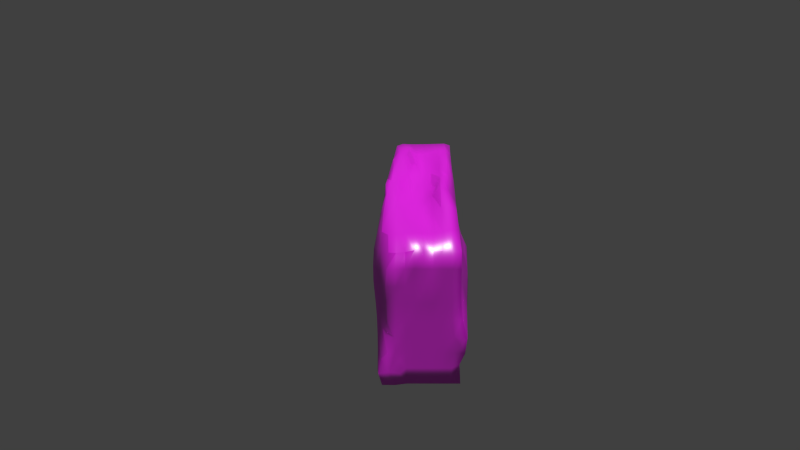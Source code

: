 # Source: muro_piedra_mitad.blend  (saved by Blender 2.76.0; exported with 4.5.12 LTS)
import bpy
from mathutils import Matrix  # noqa: F401  (used for matrix-valued properties, if any)

bpy.ops.wm.read_factory_settings(use_empty=True)
scene = bpy.context.scene
scene.name = 'Scene'

# ---- collections
col_collection_1 = bpy.data.collections.new('Collection 1'); scene.collection.children.link(col_collection_1)

# ---- images (referenced by path relative to the original .blend; pixels are not part of the script)
import os
ASSET_DIR = os.environ.get("B2B_ASSET_DIR", "")  # directory of the original .blend (textures are referenced by path, not embedded)
HERE = os.path.dirname(os.path.abspath(__file__))  # packed textures are extracted next to this script under _unpacked/

def load_image(name, relpath, width, height, colorspace="sRGB"):
    """Load a texture the original file referenced (path relative to the .blend, or extracted next to this script)."""
    p = next((c for c in (os.path.join(HERE, relpath), os.path.join(ASSET_DIR, relpath)) if relpath and os.path.exists(c)), "")
    if p:
        img = bpy.data.images.load(p, check_existing=True)
        img.name = name
    else:  # same state as the original file: an image datablock whose file is absent (Cycles renders it pink)
        img = bpy.data.images.new(name, width, height)
        img.source = "FILE"
        img.filepath = "//" + (relpath or name)
    img.colorspace_settings.name = colorspace
    return img
img_tiled_rocksharp0015_1_s_jpg = load_image('TILED_RockSharp0015_1_S.jpg', 'TILED_RockSharp0015_1_S.jpg', 1024, 1024, 'sRGB')

# ---- materials (node trees are filled in below, after node groups)
mat_material = bpy.data.materials.new('Material')
mat_material.alpha_threshold = 0.0
mat_material.roughness = 0.5

# ---- node groups
ng_g_material = bpy.data.node_groups.new('G_Material', 'ShaderNodeTree')
_s = ng_g_material.interface.new_socket(name='Shader', in_out='OUTPUT', socket_type='NodeSocketShader')
_s = ng_g_material.interface.new_socket(name='Math', in_out='OUTPUT', socket_type='NodeSocketFloat')
_s.min_value = 0.0
_s.max_value = 0.0
_s = ng_g_material.interface.new_socket(name='Image', in_out='INPUT', socket_type='NodeSocketColor')
_s.default_value = (0.5, 0.5, 1.0, 1.0)
_s = ng_g_material.interface.new_socket(name='NormalStr', in_out='INPUT', socket_type='NodeSocketFloat')
_s.default_value = 0.1
_s.min_value = 0.0
_s.max_value = 10.0
_s = ng_g_material.interface.new_socket(name='Displacement', in_out='INPUT', socket_type='NodeSocketFloat')
_s.default_value = 0.05
_s = ng_g_material.interface.new_socket(name='Roughness', in_out='INPUT', socket_type='NodeSocketFloat')
_s.subtype = 'FACTOR'
_s.default_value = 0.15
_s.min_value = 0.0
_s.max_value = 1.0
_N = ng_g_material.nodes; _L = ng_g_material.links
n0 = _N.new('ShaderNodeValToRGB'); n0.name = 'ColorRamp'; n0.location = (-339, 641)
while len(n0.color_ramp.elements) > 1: n0.color_ramp.elements.remove(n0.color_ramp.elements[-1])
n0.color_ramp.elements[0].position = 0.0; n0.color_ramp.elements[0].color = (0.0, 0.0, 0.0, 1.0)
_e = n0.color_ramp.elements.new(0.9636); _e.color = (0.738, 0.738, 0.738, 1.0)
n1 = _N.new('ShaderNodeBsdfAnisotropic'); n1.name = 'Glossy BSDF'; n1.location = (-341, 241)
n1.distribution = 'GGX'
n2 = _N.new('ShaderNodeMixShader'); n2.name = 'Mix Shader'; n2.location = (65, 436)
n3 = _N.new('NodeGroupOutput'); n3.name = 'G_Material'; n3.location = (587, 444)
n3.label = 'G_Material'
n4 = _N.new('ShaderNodeMath'); n4.name = 'Math'; n4.location = (-639, -110)
n4.operation = 'MULTIPLY'
n5 = _N.new('ShaderNodeBsdfDiffuse'); n5.name = 'Diffuse BSDF'; n5.location = (-341, 389)
n6 = _N.new('ShaderNodeNormalMap'); n6.name = 'Normal Map'; n6.location = (-637, 74)
n6.uv_map = 'UVMap'
n7 = _N.new('NodeGroupInput'); n7.name = 'Group Input'; n7.location = (-952, 272)
n8 = _N.new('ShaderNodeMath'); n8.name = 'Math.001'; n8.location = (0, 0)
n8.operation = 'POWER'
_L.new(n1.outputs[0], n2.inputs[2])
_L.new(n0.outputs[0], n2.inputs[0])
_L.new(n6.outputs[0], n1.inputs[4])
_L.new(n5.outputs[0], n2.inputs[1])
_L.new(n6.outputs[0], n5.inputs[2])
_L.new(n2.outputs[0], n3.inputs[0])
_L.new(n4.outputs[0], n3.inputs[1])
_L.new(n7.outputs[1], n6.inputs[0])
_L.new(n7.outputs[2], n4.inputs[0])
_L.new(n7.outputs[0], n0.inputs[0])
_L.new(n7.outputs[0], n6.inputs[1])
_L.new(n7.outputs[0], n4.inputs[1])
_L.new(n7.outputs[0], n5.inputs[0])
_L.new(n7.outputs[3], n8.inputs[0])
_L.new(n8.outputs[0], n1.inputs[1])
n3.is_active_output = True

# ---- material node trees
mat_material.use_nodes = True; mat_material.node_tree.nodes.clear()
_N = mat_material.node_tree.nodes; _L = mat_material.node_tree.links
n0 = _N.new('ShaderNodeOutputMaterial'); n0.name = 'Material Output'; n0.location = (300, 300)
n1 = _N.new('ShaderNodeTexImage'); n1.name = 'Image Texture'; n1.location = (-190, 328)
n1.width = 140
n1.image = img_tiled_rocksharp0015_1_s_jpg
n2 = _N.new('ShaderNodeMapping'); n2.name = 'Mapping'; n2.location = (-490, 380)
n3 = _N.new('ShaderNodeTexCoord'); n3.name = 'Texture Coordinate'; n3.location = (-690, 340)
n4 = _N.new('ShaderNodeGroup'); n4.name = 'Group'; n4.location = (26, 340)
n4.node_tree = ng_g_material
n4.inputs[1].default_value = 0.1
n4.inputs[2].default_value = 0.05
n4.inputs[3].default_value = 0.15
n5 = _N.new('ShaderNodeDisplacement'); n5.name = 'Displacement'; n5.location = (0, 0)
n5.inputs[1].default_value = 0.0
n5.inputs[2].default_value = 0.1
_L.new(n2.outputs[0], n1.inputs[0])
_L.new(n3.outputs[2], n2.inputs[0])
_L.new(n1.outputs[0], n4.inputs[0])
_L.new(n4.outputs[0], n0.inputs[0])
_L.new(n4.outputs[1], n5.inputs[0])
_L.new(n5.outputs[0], n0.inputs[2])
n0.is_active_output = True

# ---- world
world_world = bpy.data.worlds.new('World'); scene.world = world_world
world_world.color = (0.05088, 0.05088, 0.05088)
world_world.use_sun_shadow = False
world_world.sun_shadow_jitter_overblur = 0.0
world_world.cycles.sampling_method = 'MANUAL'
world_world.cycles.sample_map_resolution = 256

# ---- cameras
cam_camera_001 = bpy.data.cameras.new('Camera.001')
cam_camera_001.clip_end = 100.0
cam_camera_001.lens = 35.0
cam_camera_001.sensor_width = 32.0
cam_camera_001.sensor_height = 18.0
cam_camera_001.display_size = 2.0
cam_camera_001.dof.focus_distance = 0.0

# ---- lights
light_sun = bpy.data.lights.new('Sun', 'SUN')
light_sun.transmission_factor = 0.0
light_sun.angle = 0.1993
light_sun.energy = 2.5
light_sun.shadow_buffer_clip_start = 0.5
light_sun.shadow_soft_size = 0.1
light_sun.shadow_cascade_max_distance = 1000.0
light_sun.cycles.use_multiple_importance_sampling = False

# ---- meshes
me_cube = bpy.data.meshes.new('Cube')
me_cube.from_pydata([(-0.6201, 0.9248, -0.1522), (-0.3438, -2.525, -0.8187), (-0.3309, 2.506, -0.3751), (-0.3293, -2.201, -1.003), (-0.4716, -1.746, -1.024), (-0.5078, -2.572, -0.4787), (-0.6534, -2.211, -0.6454), (-0.6917, 0.2947, -0.1493), (-0.6626, -2.272, -0.9062), (-0.6806, -1.615, -0.6456), (-0.3526, -1.736, -1.008), (-0.3339, -2.518, -0.6292), (-0.4645, -0.3843, -1.011), (-0.4142, -1.261, -1.016), (-0.67, -1.57, -0.8987), (-0.3711, -0.7783, -1.006), (-0.6447, -0.936, -0.6459), (-0.4549, 0.2403, -1.004), (-0.7256, -1.575, 0.3983), (-0.6907, -1.648, -0.3953), (-0.7246, -0.9362, -0.4051), (-0.7636, -0.9274, 0.1268), (-0.7589, -0.4623, -0.03813), (-0.7278, -0.475, 0.2243), (-0.5727, 1.576, 0.1264), (-0.5949, -1.561, 0.9074), (-0.604, -2.17, 0.5808), (-0.6896, -1.574, 0.6643), (-0.5305, -1.335, -1.024), (0.1886, -0.3125, 1.14), (0.314, -0.9386, 1.235), (0.4373, -0.3107, 1.113), (0.4971, -0.2369, 0.9073), (-0.2005, 0.9399, 1.088), (-0.5418, 2.522, -0.06292), (-0.7072, -1.623, -0.1402), (0.5084, -1.609, 0.6639), (-0.3883, 1.112, 1.175), (0.4919, -2.535, -0.375), (-0.3486, 0.02344, 1.065), (-0.4409, 0.3921, 1.157), (-0.5831, 0.8358, 0.6934), (-0.6232, 0.2155, 0.7259), (-0.5992, -1.037, 0.9565), (-0.6532, -0.2842, 0.7335), (-0.6867, -0.261, 0.4069), (-0.5759, -2.241, 0.1277), (-0.7433, -0.9539, 0.3893), (-0.7203, -1.613, 0.1986), (0.3308, 2.506, -0.125), (0.5642, 0.9336, -0.6286), (0.498, 2.519, -0.1245), (0.5692, 0.3126, -0.3778), (0.5978, -0.2979, -0.1276), (0.5885, 0.3227, 0.1218), (0.5972, 1.57, -0.1303), (0.6095, -1.248, 0.3815), (0.6147, -0.7806, 0.3742), (0.5801, -0.3153, 0.3736), (-0.4974, 1.871, -0.748), (0.375, 2.5, -0.75), (0.5001, -1.936, -0.7502), (-0.4781, -2.581, -0.77), (0.3753, 1.875, -1.0), (-0.4119, 1.901, 1.065), (-0.403, -0.6287, 1.036), (0.1256, -0.6248, 1.115), (0.1252, 1.875, 1.032), (0.3754, -0.6252, -1.0), (-0.125, -0.625, -1.0), (-0.125, 1.875, -1.0), (0.125, -2.5, -0.75), (0.125, -2.5, 0.25), (-0.3756, -2.516, 0.2502), (0.5061, 0.6206, -0.7534), (0.5262, 0.6382, 0.2591), (0.5428, -1.933, 0.256), (-0.125, 2.5, -0.75), (-0.125, 2.5, 0.25), (0.3801, 2.501, 0.2522), (-0.6534, -0.6131, -0.7678), (-0.5469, 1.888, 0.2511), (-0.6043, 0.752, 0.2628), (-0.5851, 0.7577, 0.9147), (-0.5105, 1.9, 0.7589), (-0.6108, -2.087, 0.2666), (-0.6062, -1.886, 0.788), (-0.6545, -0.6249, 0.8385), (-0.6731, -1.938, -0.7808), (-0.6453, -2.084, -0.3074), (-0.7501, -0.6815, -0.2176), (0.125, 2.5, 0.25), (0.1245, 2.502, 0.7588), (0.3912, 2.511, 0.7691), (-0.3854, 2.507, 0.2527), (-0.3853, 2.52, 0.7588), (-0.1253, 2.503, 0.7593), (0.5959, 0.9322, -0.3799), (-0.4159, 2.515, -0.2507), (-0.125, 2.5, -0.25), (0.667, -0.4682, 0.214), (0.512, -0.6351, 0.7743), (0.491, -1.985, 0.8158), (0.5375, 1.884, 0.2487), (0.4913, 1.911, 0.7946), (0.4914, 0.6193, 0.8417), (0.5192, 1.873, -0.7521), (0.6249, 1.898, -0.252), (0.5938, 0.6167, -0.2545), (-0.125, -2.501, 0.25), (-0.125, -2.5, 0.7571), (-0.3765, -2.522, 0.7603), (0.375, -2.5, 0.25), (0.375, -2.498, 0.7507), (0.125, -2.483, 0.7469), (0.375, -2.501, -0.75), (0.4093, -2.521, -0.25), (0.125, -2.5, -0.25), (-0.125, 0.625, -1.0), (-0.3776, 0.6285, -1.002), (-0.3996, 1.888, -1.011), (-0.125, -1.875, -1.0), (-0.5595, -1.994, -1.036), (-0.5653, -0.6145, -1.02), (0.375, -1.876, -1.0), (0.125, -1.876, -1.0), (0.125, -0.625, -1.0), (0.121, 0.6303, 1.045), (0.3832, 0.6213, 1.24), (0.3834, 1.898, 1.065), (0.125, -1.884, 1.009), (0.375, -1.9, 1.075), (0.3784, -0.6265, 1.189), (-0.3763, -1.886, 1.004), (-0.1248, -1.899, 1.034), (-0.1252, -0.6257, 1.009), (-0.4925, 0.7493, 1.145), (-0.1249, 0.6239, 1.009), (-0.125, 1.875, 1.009), (0.39, 0.6155, -1.009), (0.125, 0.625, -1.0), (0.125, 1.875, -1.0), (-0.125, -2.5, -0.75), (-0.125, -2.5, -0.25), (-0.4106, -2.535, -0.2494), (0.492, -0.6224, -0.7456), (0.5686, -0.6154, -0.2679), (0.6083, -1.914, -0.2404), (0.125, 2.5, -0.75), (0.125, 2.5, -0.25), (0.4115, 2.512, -0.25), (-0.5255, 0.6597, -0.7642), (-0.6313, 0.6783, -0.3032), (-0.5788, 1.864, -0.2553), (-0.5217, 1.886, -0.5058), (-0.5798, 0.7009, -0.5363), (-0.5942, 1.237, -0.2788), (-0.5054, 1.255, -0.7524), (0.3788, 2.501, -0.5), (0.125, 2.5, -0.5), (0.25, 2.5, -0.25), (0.25, 2.5, -0.75), (0.5509, -1.916, -0.4951), (0.5149, -0.6266, -0.5086), (0.5845, -1.288, -0.2524), (0.4971, -1.25, -0.7483), (-0.4048, -2.522, -0.502), (-0.125, -2.5, -0.5), (-0.25, -2.501, -0.25), (-0.25, -2.501, -0.75), (0.25, 1.875, -1.0), (0.25, 0.625, -1.0), (0.125, 1.25, -1.0), (0.3858, 1.246, -1.007), (-0.2546, 1.877, 1.09), (-0.2587, 0.6269, 1.045), (-0.1252, 1.25, 1.025), (-0.3548, 2.508, -0.7082), (-0.25, -0.6266, 1.008), (-0.2507, -1.896, 1.016), (-0.125, -1.258, 1.012), (-0.3817, -1.286, 1.028), (0.2515, -0.6258, 1.254), (0.25, -1.907, 1.052), (0.3749, -1.253, 1.186), (0.125, -1.25, 1.034), (0.2501, 1.878, 1.058), (0.2485, 0.6314, 1.128), (0.3874, 1.248, 1.184), (0.1251, 1.254, 1.063), (0.25, -0.625, -1.0), (-0.6559, 0.3116, -0.3764), (0.25, -1.875, -1.0), (0.125, -1.25, -1.0), (0.375, -1.25, -1.0), (-0.25, -0.625, -1.0), (-0.25, -1.875, -1.0), (-0.628, -1.257, -1.026), (-0.125, -1.25, -1.0), (-0.25, 1.875, -1.0), (-0.25, 0.625, -1.0), (-0.391, 1.264, -1.008), (-0.125, 1.25, -1.0), (0.125, -2.5, -0.5), (0.3935, -2.513, -0.5), (0.25, -2.5, -0.25), (0.25, -2.5, -0.75), (0.125, -2.522, 0.5041), (0.3751, -2.504, 0.5003), (0.25, -2.496, 0.7522), (0.25, -2.5, 0.25), (-0.376, -2.51, 0.5008), (-0.125, -2.503, 0.5002), (-0.2506, -2.505, 0.7568), (-0.25, -2.501, 0.2501), (0.5447, 0.6223, -0.5032), (0.6149, 1.87, -0.5043), (0.6242, 1.241, -0.2597), (0.5258, 1.247, -0.7525), (0.515, 0.6332, 0.5081), (0.505, 1.876, 0.5033), (0.5288, 1.258, 0.2593), (0.4914, 1.252, 0.7793), (0.5017, -1.938, 0.5029), (0.5386, -0.6181, 0.5173), (0.5025, -1.258, 0.8105), (0.6343, -1.38, 0.2165), (-0.125, 2.5, -0.5), (-0.4564, 2.521, -0.57), (-0.25, 2.5, -0.25), (-0.25, 2.5, -0.75), (-0.125, 2.5, 0.5), (-0.392, 2.518, 0.5056), (-0.25, 2.5, 0.7501), (-0.25, 2.5, 0.25), (0.4092, 2.505, 0.5185), (0.125, 2.5, 0.5), (0.2496, 2.504, 0.7582), (0.25, 2.5, 0.25), (-0.6782, -0.6006, -0.5311), (-0.6694, -1.948, -0.5163), (-0.7292, -1.272, -0.2734), (-0.6552, -1.255, -0.7704), (-0.7133, -0.6577, 0.5402), (-0.6829, -1.867, 0.5279), (-0.6664, -1.269, 0.8076), (-0.7522, -1.234, 0.258), (-0.5178, 1.898, 0.5042), (-0.577, 0.7446, 0.5022), (-0.5538, 1.313, 0.7947), (-0.565, 1.299, 0.2555), (-0.5738, 1.855, -0.0006804), (-0.6198, -0.01293, 0.8812), (-0.7237, -0.1787, -0.3097), (0.3959, 2.506, 5.619e-05), (-0.125, 2.5, 0.0), (-0.0002294, 2.502, 0.7568), (0.0, 2.5, -0.25), (0.6059, -1.894, -0.000802), (0.5926, 0.6247, -0.00697), (0.502, 0.154, 0.717), (0.5822, 0.00729, -0.2498), (-0.3777, -2.514, 0.0003639), (0.125, -2.5, 5.242e-10), (6.787e-06, -2.492, 0.749), (-3.071e-07, -2.5, -0.25), (0.0, 1.875, -1.0), (0.0, -0.625, -1.0), (-0.3674, -0.1549, -1.002), (0.125, 0.0, -1.0), (-7.514e-05, 1.876, 1.003), (-0.000944, -0.6256, 1.02), (0.3809, 0.0006525, 1.223), (-0.125, -0.0007661, 1.007), (-0.4087, -2.528, -1.007), (0.375, -2.506, 1.009), (0.5, -1.886, -1.0), (0.4984, -2.488, 0.7482), (0.4742, 1.882, 0.9969), (0.375, 2.5, -1.0), (0.4898, 2.508, 0.7537), (-0.3782, 2.507, 1.005), (-0.4812, 1.862, -0.9903), (-0.4933, 2.489, 0.7457), (-0.4955, -1.809, 0.9636), (-0.6368, -2.596, -0.7766), (0.125, -2.5, -1.0), (-0.1249, -2.519, 1.035), (0.4906, 0.6314, -0.9943), (0.589, -2.556, -0.2494), (0.4771, -0.6165, 1.009), (-0.125, 2.5, -1.0), (0.5975, 2.532, -0.25), (0.125, 2.5, 1.001), (-0.6527, -0.6153, -1.012), (-0.5822, 2.522, -0.2495), (-0.5868, 0.4283, 1.03), (-0.5075, -2.469, 0.2504), (-0.6404, 0.6518, -0.01397), (-0.649, -1.966, 0.003427), (-0.6676, 0.1235, 0.2606), (-0.5898, 0.004106, -0.7585), (0.125, 2.5, 0.0), (-0.3979, 2.508, 0.000535), (0.0, 2.5, 0.25), (0.0, 2.5, -0.75), (0.6498, -0.7056, -0.05525), (0.589, 1.899, -0.006204), (0.5825, 0.002693, 0.2484), (0.4978, 0.0009915, -0.7487), (-0.125, -2.5, 6.13e-09), (0.3767, -2.501, 2.482e-07), (-1.681e-07, -2.5, 0.25), (4.961e-08, -2.5, -0.75), (0.0, 0.625, -1.0), (0.0, -1.875, -1.0), (-0.125, 0.0, -1.0), (0.3799, -0.003817, -1.003), (-0.001283, 0.6244, 1.023), (5.74e-05, -1.886, 1.017), (0.1228, 0.001355, 1.062), (-0.5087, 0.02821, 1.134), (-0.125, -2.5, -1.0), (0.1251, -2.461, 0.993), (0.4966, -0.623, -0.9983), (0.499, -2.499, 0.2494), (0.4615, 0.6152, 1.139), (0.125, 2.5, -1.0), (0.5046, 2.509, 0.1925), (-0.1249, 2.499, 0.9978), (-0.4982, 0.6223, -0.9987), (-0.5176, 2.508, 0.252), (-0.5656, -0.4466, 1.088), (-0.5769, -2.345, -0.2032), (0.375, -2.5, -1.0), (-0.3691, -2.385, 0.9384), (0.4999, 1.875, -0.9999), (0.4849, -2.512, -0.6875), (0.4914, -1.717, 1.01), (-0.3685, 2.503, -0.9419), (0.5, 2.5, -0.75), (0.3776, 2.503, 1.006), (-0.6279, -1.768, -1.03), (-0.4649, 2.509, -0.7635), (-0.5288, 1.711, 0.9648), (-0.4995, -2.44, 0.7358), (-0.5446, 1.279, -0.5117), (0.25, 2.5, -0.5), (0.516, -1.264, -0.5093), (-0.25, -2.502, -0.5), (0.25, 1.25, -1.0), (-0.276, 1.254, 1.176), (-0.2504, -1.27, 1.024), (0.25, -1.256, 1.156), (0.2524, 1.243, 1.131), (0.25, -1.25, -1.0), (-0.25, -1.25, -1.0), (-0.25, 1.25, -1.0), (0.25, -2.501, -0.5), (0.25, -2.504, 0.5007), (-0.25, -2.508, 0.5013), (0.637, 1.243, -0.5057), (0.5046, 1.251, 0.5028), (0.5474, -1.286, 0.5198), (-0.25, 2.5, -0.5), (-0.25, 2.5, 0.5), (0.25, 2.5, 0.5), (-0.6934, -1.295, -0.5315), (-0.7333, -1.244, 0.5158), (-0.5414, 1.296, 0.5053), (-0.5938, 1.271, 0.0003362), (-0.7542, -1.233, -0.01236), (-0.6346, 0.1726, 0.5304), (-0.6238, 0.07724, -0.5394), (0.25, 2.5, 0.0), (-0.25, 2.5, 0.0), (0.0, 2.5, 0.5), (0.0, 2.5, -0.5), (0.6518, -1.255, 0.002175), (0.5773, 1.258, 0.002644), (0.5279, 0.01671, 0.5153), (0.5174, -0.001778, -0.5074), (-0.25, -2.5, 4.137e-07), (0.25, -2.5, 5.568e-10), (-7.492e-07, -2.504, 0.5007), (-1.093e-07, -2.5, -0.5), (0.0, 1.25, -1.0), (0.0, -1.25, -1.0), (-0.25, 0.0, -1.0), (0.25, 0.0, -1.0), (-0.0003969, 1.251, 1.011), (-0.0002652, -1.251, 1.008), (0.2588, -0.002657, 1.199), (-0.2498, -0.001208, 1.009), (-0.25, -2.5, -1.0), (0.25, -2.507, 1.021), (0.5, -1.25, -1.0), (0.4963, -2.494, 0.4976), (0.4686, 1.238, 1.071), (0.25, 2.5, -1.0), (0.5051, 2.501, 0.5034), (-0.25, 2.5, 0.9999), (-0.4884, 1.237, -0.9929), (-0.5028, 2.503, 0.5013), (-0.5003, -1.109, 1.038), (-0.5937, -2.532, -0.5796), (0.25, -2.5, -1.0), (-0.2479, -2.416, 0.9655), (0.4971, 1.251, -0.9982), (0.5598, -2.54, -0.4999), (0.4754, -1.242, 1.108), (-0.25, 2.5, -1.0), (0.527, 2.508, -0.5003), (0.2498, 2.501, 1.004), (-0.5168, 2.518, -0.4405), (-0.5183, 1.237, 1.105), (-0.5184, -2.501, 0.5014), (-0.7235, -0.02966, -0.003981), (0.0, 2.5, 0.0), (0.6065, 0.001047, 0.000957), (-6.199e-08, -2.5, -2.223e-08), (0.0, 0.0, -1.0), (-0.001551, -0.0002179, 1.025), (1.202e-10, -2.5, -1.0), (3.381e-05, -2.5, 1.006), (0.4884, 0.008947, -0.9936), (0.5212, -2.51, -5.535e-05), (0.4797, 0.1547, 1.056), (0.0, 2.5, -1.0), (0.5821, 2.524, -0.0004347), (2.915e-05, 2.5, 0.9995), (-0.5621, -0.1504, -1.007), (-0.5984, 0.000688, 1.084), (-0.5, -2.48, -0.06246), (0.481, 2.486, 0.9782), (0.5, 2.5, -1.0), (0.5, -2.499, 1.0), (0.5, -2.5, -1.0), (-0.4845, 2.467, 0.9817), (-0.482, 2.494, -0.9913), (-0.4747, -2.291, 0.9044), (-0.5877, -2.596, -0.9613)], [], [(22, 21, 23), (21, 246, 23), (81, 331, 34), (1, 169, 11), (89, 333, 299), (0, 298, 370), (0, 156, 152), (5, 405, 62), (1, 274, 394), (2, 364, 228), (13, 4, 28), (3, 196, 394), (3, 274, 10), (166, 5, 62), (4, 10, 274), (5, 144, 333), (47, 23, 246), (6, 405, 240), (6, 88, 285), (62, 1, 11), (10, 4, 13), (8, 285, 88), (36, 225, 102), (8, 342, 441), (251, 34, 295), (9, 240, 367), (9, 242, 88), (169, 1, 394), (356, 10, 13), (197, 28, 342), (274, 3, 394), (191, 253, 7), (7, 417, 298), (24, 250, 81), (102, 338, 436), (136, 40, 37), (34, 331, 303), (228, 414, 98), (411, 339, 230), (298, 0, 152), (39, 393, 175), (415, 37, 64), (249, 83, 415), (38, 289, 116), (100, 306, 419), (308, 100, 419), (76, 226, 363), (53, 419, 306), (90, 371, 22), (62, 11, 166), (274, 1, 62), (34, 98, 295), (415, 64, 344), (40, 39, 175), (228, 177, 343), (89, 240, 405), (251, 24, 81), (38, 204, 409), (344, 84, 249), (415, 344, 249), (404, 43, 25), (242, 9, 367), (88, 6, 240), (342, 8, 88), (241, 35, 371), (251, 81, 34), (333, 89, 405), (217, 97, 361), (414, 228, 343), (98, 34, 303), (299, 35, 89), (164, 306, 378), (328, 429, 254), (100, 308, 58), (223, 36, 102), (215, 97, 108), (97, 215, 361), (415, 136, 37), (204, 38, 116), (196, 3, 10), (4, 122, 28), (90, 253, 239), (83, 296, 415), (262, 433, 144), (146, 53, 306), (122, 4, 274), (156, 0, 370), (152, 7, 298), (405, 5, 333), (441, 62, 285), (285, 8, 441), (364, 2, 229), (343, 177, 339), (240, 9, 88), (289, 38, 409), (56, 363, 226), (79, 328, 254), (417, 7, 253), (253, 373, 239), (35, 299, 371), (62, 441, 274), (405, 6, 285), (433, 333, 144), (2, 98, 229), (115, 337, 204), (277, 102, 436), (226, 76, 258), (35, 241, 89), (37, 351, 64), (243, 45, 23), (10, 356, 196), (11, 349, 166), (333, 433, 299), (43, 245, 25), (177, 230, 339), (23, 47, 243), (146, 306, 164), (230, 177, 364), (414, 295, 98), (98, 2, 228), (226, 258, 378), (225, 36, 363), (144, 5, 166), (177, 228, 364), (337, 409, 204), (405, 285, 62), (36, 223, 363), (97, 217, 108), (423, 313, 322), (172, 141, 170), (386, 266, 141), (266, 428, 327), (269, 140, 171), (421, 314, 140), (314, 386, 172), (317, 139, 288), (389, 171, 139), (171, 350, 173), (176, 138, 174), (390, 270, 138), (270, 430, 329), (273, 137, 175), (422, 318, 137), (318, 390, 176), (321, 136, 296), (175, 37, 40), (307, 55, 107), (180, 135, 178), (391, 271, 135), (271, 422, 273), (287, 134, 179), (424, 319, 134), (319, 391, 180), (335, 133, 284), (407, 179, 133), (179, 352, 181), (182, 29, 66), (410, 290, 132), (184, 30, 353), (275, 131, 183), (436, 338, 131), (338, 410, 184), (323, 130, 319), (395, 183, 130), (183, 353, 185), (188, 129, 186), (398, 278, 129), (278, 434, 341), (272, 128, 187), (427, 326, 128), (326, 398, 188), (320, 127, 318), (392, 187, 127), (187, 354, 189), (193, 126, 190), (387, 267, 126), (267, 421, 269), (286, 125, 192), (423, 315, 125), (315, 387, 193), (334, 124, 276), (406, 192, 124), (192, 355, 194), (88, 14, 342), (342, 28, 122), (17, 431, 330), (246, 21, 371), (441, 342, 122), (197, 242, 294), (322, 121, 315), (394, 196, 121), (196, 356, 198), (201, 120, 199), (402, 282, 120), (282, 439, 339), (268, 119, 200), (367, 16, 242), (330, 402, 201), (316, 118, 314), (388, 200, 118), (200, 357, 202), (205, 117, 203), (383, 263, 117), (263, 420, 265), (368, 47, 246), (426, 311, 116), (311, 383, 205), (337, 115, 334), (345, 26, 416), (204, 358, 206), (209, 114, 207), (395, 323, 114), (323, 424, 264), (277, 113, 208), (436, 275, 113), (275, 395, 209), (325, 112, 311), (397, 208, 112), (208, 359, 210), (213, 111, 211), (407, 335, 111), (335, 440, 345), (264, 110, 212), (424, 287, 110), (287, 407, 213), (312, 109, 310), (384, 212, 109), (212, 360, 214), (404, 181, 65), (379, 259, 108), (259, 419, 261), (292, 107, 216), (429, 307, 107), (340, 106, 336), (412, 216, 106), (216, 361, 218), (222, 105, 219), (398, 326, 105), (32, 427, 290), (280, 104, 220), (434, 278, 104), (278, 398, 222), (328, 103, 307), (400, 220, 103), (220, 362, 221), (15, 195, 356), (86, 27, 244), (260, 101, 224), (31, 272, 132), (290, 410, 225), (57, 100, 58), (229, 99, 227), (375, 255, 99), (255, 418, 257), (197, 14, 242), (12, 123, 431), (303, 375, 229), (12, 268, 15), (15, 28, 123), (250, 24, 370), (233, 96, 231), (401, 329, 96), (329, 430, 256), (283, 95, 232), (438, 281, 95), (281, 401, 233), (331, 94, 303), (403, 232, 94), (232, 365, 234), (237, 93, 235), (413, 341, 93), (341, 434, 280), (256, 92, 236), (430, 293, 92), (293, 413, 237), (304, 91, 302), (376, 236, 91), (236, 366, 238), (17, 119, 268), (26, 244, 85), (21, 22, 371), (14, 88, 242), (28, 15, 13), (349, 11, 169), (268, 388, 195), (195, 15, 268), (245, 87, 243), (41, 369, 248), (332, 432, 252), (284, 25, 86), (440, 284, 86), (24, 251, 370), (371, 90, 241), (16, 367, 239), (249, 84, 247), (16, 80, 242), (344, 438, 283), (332, 65, 321), (178, 39, 65), (41, 83, 249), (300, 82, 298), (372, 248, 82), (248, 369, 250), (431, 17, 268), (369, 247, 81), (247, 403, 331), (48, 85, 244), (297, 46, 433), (87, 44, 243), (242, 80, 294), (268, 12, 431), (239, 373, 301), (238, 79, 254), (366, 235, 79), (235, 400, 328), (234, 78, 255), (365, 231, 78), (231, 376, 304), (230, 77, 291), (364, 227, 77), (227, 377, 305), (300, 23, 45), (363, 223, 76), (223, 397, 325), (221, 75, 259), (362, 219, 75), (219, 380, 308), (218, 74, 288), (374, 49, 160), (215, 381, 309), (214, 73, 262), (360, 211, 73), (211, 416, 297), (210, 72, 263), (359, 207, 72), (207, 384, 312), (206, 71, 286), (358, 203, 71), (203, 385, 313), (202, 70, 266), (357, 199, 70), (199, 411, 291), (198, 69, 267), (356, 195, 69), (195, 388, 316), (194, 68, 324), (355, 190, 68), (190, 389, 317), (189, 67, 270), (354, 186, 67), (186, 413, 293), (185, 66, 271), (353, 182, 66), (361, 50, 218), (43, 404, 332), (352, 178, 65), (42, 372, 44), (85, 48, 299), (351, 174, 64), (174, 401, 281), (173, 63, 336), (350, 170, 63), (170, 399, 279), (18, 244, 368), (18, 246, 48), (19, 89, 241), (165, 61, 276), (348, 162, 61), (162, 409, 337), (161, 60, 279), (347, 158, 60), (158, 412, 340), (157, 59, 282), (346, 154, 59), (154, 414, 343), (282, 59, 439), (279, 60, 435), (276, 61, 437), (19, 367, 240), (336, 63, 435), (344, 64, 438), (40, 136, 321), (271, 66, 422), (270, 67, 430), (324, 68, 425), (267, 69, 421), (266, 70, 428), (286, 71, 423), (263, 72, 420), (262, 73, 433), (288, 74, 425), (419, 54, 308), (258, 76, 426), (291, 77, 428), (255, 78, 418), (20, 239, 367), (294, 80, 431), (417, 23, 300), (246, 18, 368), (298, 82, 370), (369, 41, 249), (247, 84, 403), (371, 48, 246), (368, 27, 245), (152, 191, 7), (20, 241, 90), (367, 19, 241), (253, 90, 22), (302, 91, 374), (236, 92, 366), (235, 93, 400), (303, 94, 375), (232, 95, 365), (231, 96, 376), (417, 22, 23), (416, 26, 85), (227, 99, 377), (306, 100, 378), (224, 101, 363), (223, 102, 397), (307, 103, 379), (220, 104, 362), (105, 260, 219), (336, 106, 408), (216, 107, 361), (381, 52, 261), (310, 109, 382), (212, 110, 360), (211, 111, 416), (311, 112, 383), (208, 113, 359), (207, 114, 384), (334, 115, 406), (204, 116, 358), (203, 117, 385), (314, 118, 386), (200, 119, 357), (199, 120, 411), (315, 121, 387), (253, 191, 373), (25, 284, 404), (276, 124, 396), (192, 125, 355), (190, 126, 389), (318, 127, 390), (187, 128, 354), (186, 129, 413), (319, 130, 391), (183, 131, 353), (182, 132, 392), (284, 133, 404), (179, 134, 352), (178, 135, 393), (296, 136, 415), (351, 33, 176), (174, 138, 401), (288, 139, 408), (171, 140, 350), (170, 141, 399), (322, 142, 394), (167, 143, 349), (25, 245, 86), (324, 145, 396), (163, 146, 348), (162, 147, 409), (327, 148, 399), (159, 149, 347), (158, 150, 412), (330, 151, 402), (155, 152, 346), (154, 153, 414), (346, 156, 154), (156, 370, 153), (153, 251, 295), (155, 191, 152), (26, 345, 86), (27, 86, 245), (431, 301, 330), (301, 373, 151), (151, 155, 157), (347, 160, 158), (150, 49, 254), (292, 51, 429), (377, 257, 159), (257, 418, 149), (149, 302, 160), (428, 305, 327), (305, 377, 148), (148, 159, 161), (348, 164, 162), (164, 378, 147), (147, 258, 289), (381, 261, 163), (108, 52, 215), (27, 368, 244), (425, 309, 324), (309, 381, 145), (145, 163, 165), (349, 168, 166), (168, 382, 144), (338, 102, 225), (385, 265, 167), (265, 420, 143), (143, 310, 168), (167, 349, 169), (313, 385, 142), (142, 167, 169), (350, 172, 170), (172, 386, 141), (141, 266, 327), (389, 269, 171), (269, 421, 140), (140, 314, 172), (425, 317, 288), (317, 389, 139), (139, 171, 173), (351, 176, 174), (176, 390, 138), (138, 270, 329), (393, 273, 175), (273, 422, 137), (137, 318, 176), (432, 321, 296), (29, 182, 392), (41, 248, 42), (352, 180, 178), (180, 391, 135), (135, 271, 273), (407, 287, 179), (287, 424, 134), (134, 319, 180), (440, 335, 284), (335, 407, 133), (133, 179, 181), (182, 30, 132), (184, 410, 132), (272, 31, 427), (395, 275, 183), (275, 436, 131), (131, 338, 184), (424, 323, 319), (323, 395, 130), (130, 183, 185), (354, 188, 186), (188, 398, 129), (129, 278, 341), (392, 272, 187), (272, 427, 128), (128, 326, 188), (422, 320, 318), (320, 392, 127), (127, 187, 189), (355, 193, 190), (193, 387, 126), (126, 267, 269), (406, 286, 192), (286, 423, 125), (125, 315, 193), (437, 334, 276), (334, 406, 124), (124, 192, 194), (29, 320, 66), (197, 294, 123), (294, 431, 123), (30, 184, 132), (274, 441, 122), (30, 182, 353), (423, 322, 315), (322, 394, 121), (121, 196, 198), (357, 201, 199), (201, 402, 120), (120, 282, 339), (388, 268, 200), (119, 17, 330), (119, 330, 201), (421, 316, 314), (316, 388, 118), (118, 200, 202), (358, 205, 203), (205, 383, 117), (117, 263, 265), (32, 101, 260), (289, 426, 116), (116, 311, 205), (437, 337, 334), (260, 380, 219), (115, 204, 206), (359, 209, 207), (209, 395, 114), (114, 323, 264), (397, 277, 208), (277, 436, 113), (113, 275, 209), (426, 325, 311), (325, 397, 112), (112, 208, 210), (360, 213, 211), (213, 407, 111), (111, 335, 345), (384, 264, 212), (264, 424, 110), (110, 287, 213), (420, 312, 310), (312, 384, 109), (109, 212, 214), (290, 31, 132), (217, 379, 108), (108, 259, 261), (412, 292, 216), (292, 429, 107), (217, 55, 379), (435, 340, 336), (340, 412, 106), (106, 216, 218), (362, 222, 219), (222, 398, 105), (326, 427, 105), (400, 280, 220), (280, 434, 104), (104, 278, 222), (429, 328, 307), (328, 400, 103), (103, 220, 221), (427, 260, 105), (410, 338, 225), (380, 260, 224), (101, 32, 290), (101, 290, 225), (427, 32, 260), (33, 137, 176), (33, 351, 175), (364, 229, 227), (229, 375, 99), (99, 255, 257), (83, 41, 42), (39, 40, 321), (98, 303, 229), (439, 343, 339), (137, 33, 175), (252, 42, 44), (365, 233, 231), (233, 401, 96), (96, 329, 256), (403, 283, 232), (283, 438, 95), (95, 281, 233), (331, 403, 94), (94, 232, 234), (366, 237, 235), (237, 413, 93), (93, 341, 280), (376, 256, 236), (256, 430, 92), (92, 293, 237), (418, 304, 302), (304, 376, 91), (91, 236, 238), (239, 20, 90), (244, 18, 48), (253, 22, 417), (39, 178, 393), (39, 321, 65), (356, 13, 15), (123, 12, 15), (296, 83, 252), (37, 175, 351), (368, 245, 243), (87, 43, 332), (87, 332, 252), (244, 26, 86), (345, 440, 86), (432, 332, 321), (299, 46, 85), (297, 416, 85), (89, 19, 240), (369, 249, 247), (42, 252, 83), (84, 344, 283), (42, 248, 372), (432, 296, 252), (43, 87, 245), (417, 300, 298), (300, 372, 82), (82, 248, 250), (332, 404, 65), (250, 369, 81), (81, 247, 331), (191, 155, 373), (44, 87, 252), (300, 45, 372), (28, 197, 123), (80, 16, 239), (80, 239, 301), (374, 238, 254), (238, 366, 79), (79, 235, 328), (375, 234, 255), (234, 365, 78), (78, 231, 304), (411, 230, 291), (230, 364, 77), (77, 227, 305), (419, 53, 261), (76, 223, 325), (379, 221, 259), (221, 362, 75), (75, 219, 308), (408, 218, 288), (74, 50, 215), (74, 215, 309), (382, 214, 262), (214, 360, 73), (73, 211, 297), (383, 210, 263), (210, 359, 72), (72, 207, 312), (406, 206, 286), (206, 358, 71), (71, 203, 313), (386, 202, 266), (202, 357, 70), (70, 199, 291), (387, 198, 267), (198, 356, 69), (69, 195, 316), (396, 194, 324), (194, 355, 68), (68, 190, 317), (390, 189, 270), (189, 354, 67), (67, 186, 293), (391, 185, 271), (185, 353, 66), (320, 29, 392), (44, 372, 243), (181, 352, 65), (45, 243, 372), (14, 197, 342), (46, 297, 85), (64, 174, 281), (408, 173, 336), (173, 350, 63), (63, 170, 279), (46, 299, 433), (254, 51, 150), (47, 368, 243), (396, 165, 276), (165, 348, 61), (61, 162, 337), (399, 161, 279), (161, 347, 60), (60, 158, 340), (402, 157, 282), (157, 346, 59), (59, 154, 343), (380, 58, 308), (55, 307, 379), (58, 380, 224), (57, 226, 100), (57, 224, 363), (224, 57, 58), (54, 75, 308), (363, 56, 57), (241, 20, 367), (56, 226, 57), (31, 290, 427), (55, 217, 107), (75, 54, 259), (48, 371, 299), (54, 419, 259), (49, 374, 254), (53, 146, 261), (52, 381, 215), (52, 108, 261), (51, 292, 150), (51, 254, 429), (50, 74, 218), (50, 361, 215), (49, 150, 160), (151, 157, 402), (104, 222, 362), (106, 218, 408), (107, 217, 361), (109, 214, 382), (110, 213, 360), (111, 345, 416), (112, 210, 383), (113, 209, 359), (114, 264, 384), (115, 206, 406), (116, 205, 358), (117, 265, 385), (118, 202, 386), (119, 201, 357), (120, 339, 411), (385, 167, 142), (121, 198, 387), (124, 194, 396), (125, 193, 355), (126, 269, 389), (313, 142, 322), (127, 189, 390), (128, 188, 354), (129, 341, 413), (310, 382, 168), (420, 310, 143), (265, 143, 167), (382, 262, 144), (168, 144, 166), (130, 185, 391), (131, 184, 353), (132, 272, 392), (133, 181, 404), (134, 180, 352), (135, 273, 393), (138, 329, 401), (139, 173, 408), (140, 172, 350), (141, 327, 399), (163, 348, 165), (142, 169, 394), (143, 168, 349), (145, 165, 396), (381, 163, 145), (146, 164, 348), (147, 289, 409), (148, 161, 399), (149, 160, 347), (150, 292, 412), (103, 221, 379), (309, 145, 324), (152, 156, 346), (153, 295, 414), (156, 153, 154), (370, 251, 153), (301, 151, 330), (373, 155, 151), (155, 346, 157), (160, 150, 158), (257, 149, 159), (418, 302, 149), (302, 374, 160), (305, 148, 327), (377, 159, 148), (159, 347, 161), (164, 147, 162), (378, 258, 147), (258, 426, 289), (261, 146, 163), (91, 238, 374), (92, 237, 366), (93, 280, 400), (94, 234, 375), (95, 233, 365), (96, 256, 376), (99, 257, 377), (84, 283, 403), (82, 250, 370), (100, 226, 378), (80, 301, 431), (78, 304, 418), (77, 305, 428), (76, 325, 426), (101, 225, 363), (74, 309, 425), (102, 277, 397), (72, 312, 420), (71, 313, 423), (70, 291, 428), (69, 316, 421), (68, 317, 425), (67, 293, 430), (66, 320, 422), (73, 297, 433), (64, 281, 438), (63, 279, 435), (61, 337, 437), (60, 340, 435), (59, 343, 439)])
me_cube.polygons.foreach_set('use_smooth', [True] * 880)
_uv = me_cube.uv_layers.new(name='UVMap')
_uv.uv.foreach_set('vector', [0.2688, 0.4809, 0.03631, 0.5634, 0.2625, 0.6121, 0.03631, 0.5634, -0.1169, 0.629, 0.2625, 0.6121, 0.4438, 0.6255, 0.7538, 0.626, 0.7611, 0.4685, 0.3281, 0.09063, 0.375, 0.125, 0.3331, 0.1854, 0.4578, 0.3463, 0.3276, 0.3984, 0.5169, 0.5017, 0.9624, 0.4239, 0.8259, 0.493, 1.135, 0.5002, 0.9624, 0.4239, 1.119, 0.3606, 0.8392, 0.3484, 0.2461, 0.2607, 0.2032, 0.2102, 0.261, 0.115, 0.3281, 0.09063, 0.2957, -0.003376, 0.375, 0.0, 0.3345, 0.3125, 0.375, 0.25, 0.2718, 0.215, 0.2929, 0.8695, 0.2642, 0.627, 0.2347, 0.8324, 0.3354, 0.3993, 0.375, 0.5625, 0.375, 0.25, 0.3354, 0.3993, 0.2957, 0.236, 0.3237, 0.632, 0.2976, 0.249, 0.2461, 0.2607, 0.261, 0.115, 0.2642, 0.627, 0.3237, 0.632, 0.2957, 0.236, 0.2461, 0.2607, 0.2947, 0.3753, 0.2115, 0.3984, 0.02303, 0.6947, 0.2625, 0.6121, -0.1169, 0.629, 0.3946, 0.1773, 0.2339, 0.2102, 0.5261, 0.2418, 0.3946, 0.1773, 0.5311, 0.1096, 0.2018, 0.1117, 0.261, 0.115, 0.3281, 0.09063, 0.3331, 0.1854, 0.3237, 0.632, 0.2642, 0.627, 0.2929, 0.8695, 0.3639, 0.04688, 0.2018, 0.1117, 0.5311, 0.1096, 0.6956, 0.8319, 0.8708, 0.9053, 0.5075, 0.9079, 0.3639, 0.04688, 0.616, -0.01513, 0.2022, 0.01936, 0.4274, 0.4997, 0.7611, 0.4685, 0.7612, 0.3753, 0.6923, 0.1772, 0.5261, 0.2418, 0.8527, 0.2342, 0.6923, 0.1772, 0.8726, 0.1148, 0.5311, 0.1096, 0.375, 0.125, 0.3281, 0.09063, 0.375, 0.0, 0.375, 0.875, 0.3237, 0.632, 0.2929, 0.8695, 0.186, 0.8714, 0.2347, 0.8324, 0.1861, 0.616, 0.2957, 0.236, 0.3354, 0.3993, 0.375, 0.25, 0.6558, 0.3118, 0.4107, 0.3452, 0.6473, 0.4253, 0.6473, 0.4253, 0.4852, 0.498, 0.8259, 0.493, 0.288, 0.5632, 0.1494, 0.6278, 0.4438, 0.6255, 0.5075, 0.9079, 0.6413, 1.005, 0.2503, 1.0, 0.2537, 0.8747, 0.2795, 0.696, 0.3058, 1.056, 0.2291, 0.4685, 0.2412, 0.626, 0.3011, 0.5003, 0.2718, 0.215, 0.2416, 0.2797, 0.292, 0.3746, 0.375, 0.0, 0.3157, 0.02903, 0.375, 0.125, 0.8259, 0.493, 0.9624, 0.4239, 0.8392, 0.3484, 0.3257, 0.5117, 0.3751, 0.4994, 0.3706, 0.8135, 0.2409, 0.1186, 0.3058, 0.05576, 0.2941, 0.4503, 0.1565, 0.8973, -0.1212, 0.9573, 0.1186, 1.053, 0.7459, 0.3125, 0.7945, 0.3753, 0.7046, 0.375, 0.2659, 0.607, 0.1472, 0.4724, 0.5005, 0.5005, 0.5013, 0.6242, 0.2659, 0.607, 0.5005, 0.5005, 0.5336, 0.628, 0.81, 0.6082, 0.8568, 0.7599, 0.3511, 0.4362, 0.5005, 0.5005, 0.1472, 0.4724, 0.1592, 0.3912, -0.1165, 0.4938, 0.2688, 0.4809, 0.261, 0.115, 0.3331, 0.1854, 0.2976, 0.249, 0.2957, 0.9966, 0.3281, 1.091, 0.261, 1.115, 0.2291, 0.4685, 0.292, 0.3746, 0.2089, 0.3753, 0.1186, 0.05258, 0.4503, 0.03253, 0.3557, -0.01759, 0.2795, 0.696, 0.3257, 0.5117, 0.3706, 0.8135, 0.2718, 0.215, 0.3226, 0.1459, 0.2675, 0.1182, 0.4578, 0.3463, 0.5261, 0.2418, 0.2339, 0.2102, 0.4274, 0.4997, 0.288, 0.5632, 0.4438, 0.6255, 0.7459, 0.3125, 0.6967, 0.25, 0.7799, 0.2501, 0.3557, 0.9824, 0.4498, 0.8794, 0.1565, 0.8973, 0.1186, 0.05258, 0.3557, -0.01759, 0.1565, -0.1027, 0.2499, 0.9454, 0.2004, 0.9815, 0.2025, 0.7194, 0.8726, 0.1148, 0.6923, 0.1772, 0.8527, 0.2342, 0.5311, 0.1096, 0.3946, 0.1773, 0.5261, 0.2418, 0.616, 0.9849, 0.3639, 1.047, 0.5311, 1.11, 0.864, 0.3633, 0.6885, 0.4299, 0.8835, 0.4938, 0.4274, 0.4997, 0.4438, 0.6255, 0.7611, 0.4685, 0.3276, 0.3984, 0.4578, 0.3463, 0.2339, 0.2102, 0.1205, 0.3702, -0.0339, 0.3101, 0.1215, 0.2472, 0.2416, 0.2797, 0.2718, 0.215, 0.2675, 0.1182, 0.292, 0.3746, 0.2291, 0.4685, 0.3011, 0.5003, 0.5169, 0.5017, 0.6885, 0.4299, 0.4578, 0.3463, 0.8559, 0.3738, 1.147, 0.4724, 0.8723, 0.5011, 0.7523, 0.5963, 0.791, 0.4998, 0.698, 0.5, 0.2659, 0.607, 0.5013, 0.6242, 0.3424, 0.6868, 0.531, 0.7514, 0.6956, 0.8319, 0.5075, 0.9079, 0.8111, 0.2484, 0.9661, 0.3101, 0.8084, 0.3727, 0.9661, 0.3101, 0.8111, 0.2484, 1.122, 0.2472, 0.2409, 0.1186, 0.2537, -0.1253, 0.3058, 0.05576, 0.6967, 0.25, 0.7459, 0.3125, 0.7046, 0.375, 0.375, 0.5625, 0.3354, 0.3993, 0.3237, 0.632, 0.2642, 0.627, 0.2203, 0.5032, 0.2347, 0.8324, 0.1592, 0.3912, 0.4107, 0.3452, 0.1997, 0.2345, 0.8788, 0.9573, 0.7142, 1.015, 1.119, 1.053, 0.3111, 0.5002, 0.25, 0.4688, 0.2947, 0.3753, 0.1923, 0.366, 0.3511, 0.4362, 0.1472, 0.4724, 0.2203, 0.5032, 0.2642, 0.627, 0.2957, 0.236, 0.1185, 0.3606, -0.03762, 0.4239, 0.1355, 0.5002, 0.8392, 0.3484, 0.6473, 0.4253, 0.8259, 0.493, 0.2339, 0.2102, 0.214, 0.2607, 0.3276, 0.3984, 0.2062, 0.01936, 0.261, 0.115, 0.1816, 0.1117, 0.2018, 0.1117, 0.3639, 0.04688, 0.2022, 0.01936, 0.375, 0.25, 0.3345, 0.3125, 0.375, 0.375, 0.2675, 0.1182, 0.3226, 0.1459, 0.3157, 0.02903, 0.5261, 0.2418, 0.6923, 0.1772, 0.5311, 0.1096, 0.7945, 0.3753, 0.7459, 0.3125, 0.7799, 0.2501, 0.8761, 0.6907, 0.8568, 0.7599, 0.81, 0.6082, 0.69, 0.6261, 0.7523, 0.5963, 0.698, 0.5, 0.4852, 0.498, 0.6473, 0.4253, 0.4107, 0.3452, 0.4107, 0.3452, 0.5386, 0.2303, 0.1997, 0.2345, 0.6885, 0.4299, 0.5169, 0.5017, 0.8835, 0.4938, 0.261, 0.115, 0.2062, 0.01936, 0.2957, -0.003376, 0.2339, 0.2102, 0.3946, 0.1773, 0.2018, 0.1117, 0.26, 0.4688, 0.3276, 0.3984, 0.2324, 0.3753, 0.3345, 0.3125, 0.292, 0.3746, 0.375, 0.375, 0.6875, 0.125, 0.7425, 0.1563, 0.6967, 0.25, 0.2561, 0.8741, 0.5075, 0.9079, 0.2503, 1.0, 0.81, 0.6082, 0.5336, 0.628, 0.5529, 0.4996, 0.6885, 0.4299, 0.864, 0.3633, 0.4578, 0.3463, 0.3058, 0.05576, 0.362, 0.1269, 0.2941, 0.4503, 0.1712, 0.7701, 0.3695, 0.7035, 0.2625, 0.6121, 0.3237, 0.632, 0.375, 0.875, 0.375, 0.5625, 0.3331, 0.1854, 0.375, 0.25, 0.2976, 0.249, 0.3276, 0.3984, 0.26, 0.4688, 0.5169, 0.5017, 0.9815, 0.9783, 0.8654, 0.9038, 0.7194, 0.9537, 0.3226, 0.1459, 0.375, 0.125, 0.3157, 0.02903, 0.2625, 0.6121, 0.02303, 0.6947, 0.1712, 0.7701, 0.1923, 0.366, 0.1472, 0.4724, -0.1441, 0.3738, 0.375, 0.125, 0.3226, 0.1459, 0.375, 0.25, 0.2416, 0.2797, 0.2089, 0.3753, 0.292, 0.3746, 0.292, 0.3746, 0.3345, 0.3125, 0.2718, 0.215, 0.81, 0.6082, 0.5529, 0.4996, 0.8723, 0.5011, 0.8708, 0.9053, 0.6956, 0.8319, 0.8568, 0.7599, 0.2947, 0.3753, 0.2461, 0.2607, 0.2976, 0.249, 0.3226, 0.1459, 0.2718, 0.215, 0.375, 0.25, 0.7425, 0.1563, 0.7799, 0.2501, 0.6967, 0.25, 0.2032, 0.2102, 0.1816, 0.1117, 0.261, 0.115, 0.6956, 0.8319, 0.531, 0.7514, 0.8568, 0.7599, 0.9661, 0.3101, 1.121, 0.3702, 0.8084, 0.3727, 0.5, 0.0, 0.5, 0.125, 0.4375, 0.0, 0.5625, 0.125, 0.5625, 0.4375, 0.625, 0.4375, 0.5, 0.125, 0.5, 0.4375, 0.5625, 0.4375, 0.5, 0.4375, 0.5, 0.75, 0.5625, 0.75, 0.5625, 0.5, 0.5625, 0.8125, 0.625, 0.8125, 0.5, 0.5, 0.5, 0.8125, 0.5625, 0.8125, 0.5, 0.8125, 0.5, 1.125, 0.5625, 1.125, 0.6899, 0.4981, 0.695, 0.8077, 0.7453, 0.8157, 0.625, 0.5, 0.625, 0.8125, 0.695, 0.8077, 0.625, 0.8125, 0.625, 1.125, 0.6929, 1.123, 0.4374, 0.1252, 0.4375, 0.4375, 0.3727, 0.4383, 0.4998, 0.1256, 0.5, 0.4378, 0.4375, 0.4375, 0.5, 0.4378, 0.5, 0.7499, 0.4375, 0.7497, 0.4375, 0.4996, 0.4376, 0.812, 0.3706, 0.8135, 0.4992, 0.4999, 0.4994, 0.8122, 0.4376, 0.812, 0.4994, 0.8122, 0.4998, 1.126, 0.4374, 1.125, 0.5141, 0.06712, 0.8747, 0.07248, 0.7142, 0.01498, 0.3706, 0.8135, 0.3058, 1.056, 0.2795, 0.696, 0.4496, 0.4969, 0.2851, 0.4348, 0.4491, 0.374, 0.4375, 0.8709, 0.4374, 1.187, 0.375, 1.187, 0.4999, 0.8745, 0.4995, 1.187, 0.4374, 1.187, 0.4995, 0.1872, 0.4992, 0.4999, 0.4375, 0.4996, 0.4376, 0.2405, 0.4376, 0.5507, 0.3747, 0.552, 0.5, 0.2502, 0.5, 0.5569, 0.4376, 0.5507, 0.5, 0.5569, 0.4999, 0.8745, 0.4375, 0.8709, 0.3155, 0.3075, 0.3119, 0.5568, 0.2523, 0.5955, 0.3761, 0.2921, 0.3747, 0.552, 0.3119, 0.5568, 0.3747, 0.552, 0.3748, 0.865, 0.3092, 0.857, 0.1871, 0.1269, 0.3437, 0.06979, 0.1876, 0.05747, 0.8792, 0.05397, 1.192, 0.00431, 1.187, 0.09437, 0.6874, 0.8737, 0.657, 1.031, 0.625, 0.8721, 0.6875, 0.247, 0.6875, 0.55, 0.625, 0.5463, 0.75, 0.2503, 0.7457, 0.6413, 0.6875, 0.55, 0.7457, 0.6413, 0.7377, 0.8792, 0.6874, 0.8737, 0.5626, 0.2693, 0.5625, 0.558, 0.5, 0.5569, 0.625, 0.2464, 0.625, 0.5463, 0.5625, 0.558, 0.625, 0.5463, 0.625, 0.8721, 0.5625, 0.8748, 0.6937, 0.1239, 0.6917, 0.4491, 0.625, 0.4389, 0.7343, 0.1192, 0.7371, 0.4411, 0.6917, 0.4491, 0.7371, 0.4411, 0.7405, 0.7432, 0.6888, 0.7514, 0.6904, 0.5003, 0.6916, 0.8107, 0.6243, 0.8157, 0.5774, 0.02816, 0.8076, 0.06962, 0.8107, 0.1199, 0.8076, 0.06962, 1.119, 0.03539, 1.124, 0.09205, 0.5614, 0.5007, 0.5605, 0.8152, 0.4994, 0.8122, 0.6294, 0.4987, 0.6243, 0.8157, 0.5605, 0.8152, 0.6243, 0.8157, 0.6262, 1.121, 0.5625, 1.127, 0.5625, 0.875, 0.5625, 1.188, 0.625, 1.188, 0.5, 0.875, 0.5, 1.188, 0.5625, 1.188, 0.5, 0.1875, 0.5, 0.5, 0.5625, 0.5, 0.5625, 0.25, 0.5625, 0.562, 0.625, 0.5624, 0.5, 0.25, 0.5, 0.5625, 0.5625, 0.562, 0.5, 0.5625, 0.5, 0.875, 0.5625, 0.875, 0.6875, 0.2501, 0.6875, 0.5622, 0.75, 0.5572, 0.625, 0.25, 0.625, 0.5624, 0.6875, 0.5622, 0.625, 0.5624, 0.625, 0.875, 0.6875, 0.875, 0.5311, 0.1096, 0.7149, 0.05067, 0.616, -0.01513, 0.1861, 0.616, 0.2347, 0.8324, 0.2203, 0.5032, 0.2726, 0.6201, 0.219, 0.4248, 0.2509, 0.8111, 0.8831, 0.629, 1.036, 0.5634, 0.8835, 0.4938, 0.2062, 0.2022, 0.1861, 0.616, 0.2203, 0.5032, 0.8714, 0.9869, 0.8726, 1.115, 1.192, 0.9938, 0.4375, 0.25, 0.4375, 0.5625, 0.5, 0.5625, 0.375, 0.25, 0.375, 0.5625, 0.4375, 0.5625, 0.375, 0.5625, 0.375, 0.875, 0.4375, 0.875, 0.3045, 0.1318, 0.3002, 0.4438, 0.375, 0.4375, 0.2558, 0.1187, 0.2594, 0.4311, 0.3002, 0.4438, 0.2594, 0.4311, 0.259, 0.7468, 0.3157, 0.7515, 0.3163, 0.4226, 0.3112, 0.8143, 0.375, 0.8125, 0.8527, 0.2342, 1.032, 0.1771, 0.8726, 0.1148, 0.2509, 0.8111, 0.2558, 1.119, 0.3045, 1.132, 0.4375, 0.5, 0.4375, 0.8125, 0.5, 0.8125, 0.375, 0.5, 0.375, 0.8125, 0.4375, 0.8125, 0.375, 0.8125, 0.375, 1.125, 0.4375, 1.125, 0.625, 0.375, 0.5625, 0.375, 0.5625, 0.25, 0.625, 0.5, 0.5625, 0.5, 0.5625, 0.375, 0.5625, 0.5, 0.5, 0.5, 0.5, 0.375, 0.8781, 0.7579, 1.023, 0.6947, 0.8831, 0.629, 0.7606, 0.5, 0.6883, 0.5, 0.7046, 0.375, 0.6883, 0.5, 0.625, 0.5, 0.625, 0.375, 0.7425, 0.1563, 0.6875, 0.125, 0.6875, 2.682e-07, 0.2801, 0.8679, 0.4152, 0.7904, 0.2493, 0.7507, 0.6967, 0.25, 0.625, 0.25, 0.625, 0.125, 0.625, 0.8761, 0.5625, 0.8734, 0.5625, 0.752, 0.625, 0.01037, 0.5626, -0.003508, 0.5625, -0.1266, 0.5626, 0.9965, 0.5, 1.003, 0.5, 0.8745, 0.7492, 0.8741, 0.6875, 0.8753, 0.6876, 0.7502, 0.75, 1.836e-05, 0.6875, 0.004537, 0.6875, -0.1247, 0.6875, 0.004537, 0.625, 0.01037, 0.625, -0.1239, 0.7495, 0.6247, 0.6875, 0.625, 0.6883, 0.5, 0.7481, 0.7488, 0.6876, 0.7502, 0.6875, 0.625, 0.6876, 0.7502, 0.625, 0.7504, 0.625, 0.625, 0.3747, 0.8784, 0.3117, 0.8801, 0.312, 0.7504, 0.3761, 0.9827, 0.3155, 0.9692, 0.3117, 0.8801, 0.3075, 0.9692, 0.3544, 0.9522, 0.2801, 0.8679, 0.5, 0.8745, 0.4375, 0.8785, 0.4375, 0.7501, 0.5, 0.002784, 0.4376, 0.01761, 0.4375, -0.1215, 0.2405, 0.01761, 0.2921, -0.01727, 0.2474, -0.1216, 0.5, 0.625, 0.4375, 0.625, 0.4375, 0.5, 0.5, 0.7504, 0.4375, 0.7501, 0.4375, 0.625, 0.4375, 0.7501, 0.375, 0.7507, 0.375, 0.625, 0.2499, 0.9454, 0.3092, 0.857, 0.2985, 1.186, 0.1291, 0.5013, -0.1876, 0.4965, -0.1916, 0.3727, 0.8124, 0.4965, 0.5005, 0.5005, 0.5036, 0.3751, 0.7661, 0.375, 0.4491, 0.374, 0.4352, 0.2479, 0.7621, 0.4998, 0.4496, 0.4969, 0.4491, 0.374, 0.75, 0.125, 0.4364, 0.1239, 0.4375, 4.762e-05, 0.7541, 0.2499, 0.4352, 0.2479, 0.4364, 0.1239, 0.4352, 0.2479, 0.1215, 0.2472, 0.1237, 0.1237, 0.1259, 0.8897, -0.1903, 0.9208, -0.1834, 0.7541, 0.1192, 0.03539, -0.1924, 0.06962, -0.1903, -0.07916, 0.3816, 0.9537, 0.5774, 1.028, 0.1917, 1.004, 0.754, 0.8769, 0.4554, 0.8973, 0.4378, 0.7516, 0.7432, 0.9891, 0.4411, 0.9985, 0.4554, 0.8973, 0.4411, 0.9985, 0.1192, 1.035, 0.1259, 0.8897, 0.7545, 0.5963, 0.4418, 0.6243, 0.4496, 0.4969, 0.7506, 0.7517, 0.4378, 0.7516, 0.4418, 0.6243, 0.4378, 0.7516, 0.1254, 0.7514, 0.1289, 0.6297, 0.3144, 0.1109, 0.375, 0.1875, 0.375, -0.125, 0.557, 0.894, 0.7132, 0.8321, 0.5666, 0.764, 0.577, 0.8585, 0.1824, 0.8872, 0.191, 0.7586, 0.3446, 0.05673, 0.5003, 0.1115, 0.1867, 0.09437, 0.1917, 0.00431, -0.1208, 0.05397, -0.1292, -0.09474, 0.1097, 0.6871, 0.2659, 0.607, 0.3424, 0.6868, 0.375, 0.375, 0.4375, 0.375, 0.4375, 0.25, 0.375, 0.5, 0.4375, 0.5, 0.4375, 0.375, 0.4375, 0.5, 0.5, 0.5, 0.5, 0.375, 0.8714, 0.9869, 0.7149, 1.051, 0.8726, 1.115, 0.2678, 0.3078, 0.2173, 0.1928, 0.219, 0.4248, 0.3011, 0.5003, 0.375, 0.5, 0.375, 0.375, 0.2678, 0.3078, 0.3163, 0.4226, 0.3144, 0.1109, 0.3144, 0.1109, 0.2347, -0.1676, 0.2173, 0.1928, 0.1494, 0.6278, 0.288, 0.5632, 0.1355, 0.5002, 0.375, 0.875, 0.4373, 0.8797, 0.4375, 0.75, 0.375, 1.0, 0.4375, 0.9989, 0.4373, 0.8797, 0.4375, 0.9989, 0.5, 0.9997, 0.4999, 0.8784, 0.2534, 0.8729, 0.3074, 0.8794, 0.304, 0.7528, 0.2578, 0.9909, 0.3109, 1.002, 0.3074, 0.8794, 0.3109, 0.002386, 0.375, -2.635e-05, 0.375, -0.125, 0.2412, 0.626, 0.3073, 0.6263, 0.3011, 0.5003, 0.2486, 0.7506, 0.304, 0.7528, 0.3073, 0.6263, 0.304, 0.7528, 0.375, 0.75, 0.375, 0.625, 0.6248, 0.8791, 0.6956, 0.8845, 0.7046, 0.7593, 0.6249, 0.001925, 0.6888, 0.002763, 0.6956, -0.1155, 0.6888, 0.002763, 0.7405, -0.01092, 0.7449, -0.1231, 0.4999, 0.8784, 0.5623, 0.8794, 0.5625, 0.75, 0.5, 0.9997, 0.5625, 1.0, 0.5623, 0.8794, 0.5625, 0.000288, 0.6249, 0.001925, 0.6248, -0.1209, 0.5, 0.625, 0.5625, 0.625, 0.5625, 0.5, 0.5, 0.75, 0.5625, 0.75, 0.5625, 0.625, 0.5625, 0.75, 0.625, 0.75, 0.625, 0.625, 0.2726, 0.6201, 0.3112, 0.8143, 0.3163, 0.4226, 0.4152, 0.7904, 0.5666, 0.764, 0.4564, 0.6333, 0.03631, 0.5634, 0.2688, 0.4809, -0.1165, 0.4938, 0.7149, 0.05067, 0.5311, 0.1096, 0.8726, 0.1148, 0.2347, 0.8324, 0.3144, 1.111, 0.2929, 0.8695, 0.375, 0.25, 0.3331, 0.1854, 0.375, 0.125, 0.3163, 0.4226, 0.375, 0.5, 0.375, 0.1875, 0.375, 0.1875, 0.3144, 0.1109, 0.3163, 0.4226, 0.8654, 0.9038, 1.188, 0.9193, 1.171, 0.7701, 0.9179, 0.8467, 1.148, 0.7526, 0.8723, 0.7511, 0.2767, 0.04388, 0.5003, 0.04196, 0.4935, -0.0594, 0.5955, 0.9818, 0.7194, 0.9537, 0.557, 0.894, 0.3544, 0.9522, 0.5955, 0.9818, 0.557, 0.894, 0.288, 0.5632, 0.4274, 0.4997, 0.1355, 0.5002, 0.8835, 0.4938, 1.159, 0.3912, 0.864, 0.3633, 0.03198, 0.1771, -0.1473, 0.2342, 0.1997, 0.2345, 0.1565, 0.8973, 0.4498, 0.8794, 0.4488, 0.7521, 0.03198, 0.1771, 0.1934, 0.1161, -0.1274, 0.1148, 0.3557, 0.9824, 0.7336, 0.9909, 0.7443, 0.8729, 0.2172, 0.2767, 0.2985, 0.1856, 0.2456, 0.5141, 0.375, 0.1867, 0.3257, 0.5117, 0.2985, 0.1856, 0.9179, 0.8467, 0.8788, 0.9573, 1.157, 0.8973, 0.5617, 0.6303, 0.876, 0.6314, 0.8259, 0.493, 0.5863, 0.7652, 0.8723, 0.7511, 0.876, 0.6314, 0.8723, 0.7511, 1.148, 0.7526, 1.149, 0.6278, 0.219, 0.4248, 0.2726, 0.6201, 0.3163, 0.4226, 0.1478, 0.7526, 0.4488, 0.7521, 0.4438, 0.6255, 0.4488, 0.7521, 0.7515, 0.7506, 0.7538, 0.626, 0.6933, 0.5993, 0.4564, 0.6333, 0.5666, 0.764, 0.2655, 0.6252, 0.3794, 0.5639, 0.26, 0.4688, 0.1876, 0.9193, 0.3579, 0.8667, 0.1712, 0.7701, 0.8726, 0.1148, 1.193, 0.1161, 1.192, -0.006214, 0.3163, 0.4226, 0.2678, 0.3078, 0.219, 0.4248, 0.1997, 0.2345, 0.5386, 0.2303, 0.5021, 0.1208, 0.625, 0.625, 0.69, 0.6261, 0.698, 0.5, 0.625, 0.75, 0.7046, 0.7593, 0.69, 0.6261, 0.7046, 0.7593, 0.7525, 0.7517, 0.7523, 0.5963, 0.375, 0.625, 0.4375, 0.625, 0.4375, 0.5, 0.375, 0.75, 0.4375, 0.75, 0.4375, 0.625, 0.4375, 0.75, 0.5, 0.75, 0.5, 0.625, 0.375, 0.125, 0.4375, 0.125, 0.4375, 0.0, 0.375, 0.25, 0.4375, 0.25, 0.4375, 0.125, 0.4375, 0.25, 0.5, 0.25, 0.5, 0.125, 0.5617, 0.6303, 0.2625, 0.6121, 0.3695, 0.7035, 0.8568, 0.7599, 0.531, 0.7514, 0.5336, 0.628, 0.531, 0.7514, 0.253, 0.7488, 0.2507, 0.6247, 0.1289, 0.6297, -0.1809, 0.6295, -0.1876, 0.4965, 0.1254, 0.7514, -0.1834, 0.7541, -0.1809, 0.6295, 0.8166, 0.7541, 0.5084, 0.7576, 0.5013, 0.6242, 0.1237, 0.1237, -0.1897, 0.1233, -0.1843, 0.00284, 0.625, 0.5, 0.6654, 0.4375, 0.625, 0.375, 0.8111, 0.2484, 0.4991, 0.2463, 0.5005, 0.1256, 0.375, 0.625, 0.3122, 0.6251, 0.3111, 0.5002, 0.375, 0.7507, 0.312, 0.7504, 0.3122, 0.6251, 0.312, 0.7504, 0.2408, 0.7507, 0.2463, 0.6252, 0.625, 0.625, 0.5625, 0.625, 0.5625, 0.5, 0.625, 0.7504, 0.5625, 0.752, 0.5625, 0.625, 0.5625, 0.752, 0.5, 0.7504, 0.5, 0.625, 0.625, 0.125, 0.5625, 0.125, 0.5625, 5.96e-08, 0.625, 0.25, 0.5625, 0.25, 0.5625, 0.125, 0.5625, 0.25, 0.5, 0.25, 0.5, 0.125, 0.4375, 0.125, 0.4375, 0.4375, 0.5, 0.4375, 0.375, 0.125, 0.375, 0.4375, 0.4375, 0.4375, 0.375, 0.4375, 0.375, 0.75, 0.4375, 0.75, 0.4375, 0.875, 0.4375, 1.188, 0.5, 1.188, 0.375, 0.875, 0.375, 1.188, 0.4375, 1.188, 0.375, 0.1875, 0.375, 0.5, 0.4375, 0.5, 0.6875, 0.875, 0.6877, 1.187, 0.7483, 1.188, 0.625, 0.875, 0.625, 1.188, 0.6877, 1.187, 0.625, 0.1875, 0.625, 0.5, 0.6899, 0.4981, 0.5625, 0.1271, 0.5626, 0.4375, 0.5, 0.4378, 0.6262, 0.1215, 0.625, 0.4389, 0.5626, 0.4375, 0.625, 0.4389, 0.6249, 0.7506, 0.5625, 0.7501, 0.5625, 0.8748, 0.5628, 1.188, 0.4995, 1.187, 0.8721, 0.07811, 1.187, 0.1269, 1.188, 0.05747, 0.1215, 0.2472, -0.03322, 0.1857, 0.1237, 0.1237, 0.2004, 0.9815, 0.2499, 0.9454, 0.2172, 1.277, 0.3748, 0.865, 0.375, 1.187, 0.2985, 1.186, 0.6078, 0.8629, 0.5863, 0.7652, 0.3579, 0.8667, 0.4564, 0.6333, 0.6933, 0.5993, 0.5169, 0.5017, 0.362, 0.1269, 0.3727, 0.4383, 0.2941, 0.4503, 0.3727, 0.4383, 0.375, 0.75, 0.3109, 0.7537, 0.6929, 0.123, 0.6877, 0.4375, 0.7499, 0.4375, 0.625, 0.125, 0.625, 0.4375, 0.6877, 0.4375, 0.625, 0.4375, 0.625, 0.75, 0.6875, 0.75, 0.7127, 0.6991, 0.5666, 0.764, 0.8781, 0.7579, 0.7127, 0.6991, 0.8831, 0.629, 0.6933, 0.5993, 0.6761, 0.3023, 0.4578, 0.3463, 0.864, 0.3633, 0.875, 0.1259, 0.5318, 0.1249, 0.5572, -2.7e-05, 0.8678, 0.2454, 0.542, 0.2525, 0.5318, 0.1249, 0.542, 0.2525, 0.2299, 0.2501, 0.2438, 0.1563, 0.625, 0.125, 0.6875, 0.125, 0.6875, 0.0, 0.625, 0.25, 0.6894, 0.25, 0.6875, 0.125, 0.6894, 0.25, 0.7635, 0.2499, 0.75, 0.125, 0.1273, 0.1238, 0.4355, 0.126, 0.4311, 0.00485, 0.1396, 0.2441, 0.4431, 0.2471, 0.4355, 0.126, 0.4431, 0.2471, 0.7589, 0.2797, 0.7545, 0.1182, 0.4311, 0.00485, 0.4355, 0.126, 0.7468, 0.004372, 0.6875, 0.0, 0.6875, 0.125, 0.75, 0.0, 0.5572, 1.0, 0.5318, 1.125, 0.2498, 1.0, 0.6761, 0.3023, 0.8527, 0.2342, 0.5261, 0.2418, 0.7499, 0.4375, 0.6877, 0.4375, 0.75, 0.75, 0.2356, 0.3557, 0.2941, 0.4503, 0.2578, 0.7336, 0.2795, 0.696, 0.2537, 0.8747, 0.2456, 0.5141, 0.4995, 0.1872, 0.5628, 0.1876, 0.4992, 0.4999, 0.5, 0.4378, 0.5626, 0.4375, 0.5, 0.7499, 0.7483, 0.1885, 0.6877, 0.1874, 0.7442, 0.5045, 0.5, 0.1875, 0.4375, 0.1875, 0.5, 0.5, 0.5, 0.4375, 0.4375, 0.4375, 0.5, 0.75, 0.5625, 5.96e-08, 0.5625, 0.125, 0.5, 0.0, 0.5625, 0.5, 0.5625, 0.625, 0.5, 0.5, 0.3111, 0.5002, 0.3122, 0.6251, 0.25, 0.4688, 0.8157, 0.00284, 0.8103, 0.1233, 0.5045, 0.003202, 0.5005, 0.5005, 0.6613, 0.5609, 0.5013, 0.6242, 0.5529, 0.4996, 0.5336, 0.628, 0.2448, 0.5, 0.4375, 0.0, 0.4375, 0.125, 0.5, 0.0, 0.4375, 0.5, 0.4375, 0.625, 0.5, 0.5, 0.0319, 0.2974, 0.1997, 0.2345, -0.1473, 0.2342, 0.1924, 0.9938, 0.1934, 1.116, 0.4248, 0.9963, 0.4852, 0.498, 0.2625, 0.6121, 0.5617, 0.6303, 0.8831, 0.629, 0.7127, 0.6991, 0.8781, 0.7579, 0.8259, 0.493, 0.876, 0.6314, 1.135, 0.5002, 0.1478, 0.7526, -0.0821, 0.8467, 0.1565, 0.8973, 0.4488, 0.7521, 0.4498, 0.8794, 0.7515, 0.7506, 0.8835, 0.4938, 0.6933, 0.5993, 0.8831, 0.629, 0.8781, 0.7579, 0.7132, 0.8321, 0.8654, 0.9038, 0.8392, 0.3484, 0.6558, 0.3118, 0.6473, 0.4253, 0.0319, 0.2974, -0.136, 0.3633, 0.1592, 0.3912, 0.8527, 0.2342, 0.6761, 0.3023, 0.864, 0.3633, 0.4107, 0.3452, 0.1592, 0.3912, 0.2688, 0.4809, 0.5625, 0.5, 0.5625, 0.625, 0.625, 0.5, 0.5625, 0.75, 0.5623, 0.8794, 0.625, 0.75, 0.7046, 0.7593, 0.6956, 0.8845, 0.7525, 0.7517, 0.3011, 0.5003, 0.3073, 0.6263, 0.375, 0.5, 0.304, 0.7528, 0.3074, 0.8794, 0.375, 0.75, 0.4375, 0.75, 0.4373, 0.8797, 0.5, 0.75, 0.4852, 0.498, 0.2688, 0.4809, 0.2625, 0.6121, 0.2493, 0.7507, 0.4152, 0.7904, 0.4564, 0.6333, 0.4375, 0.25, 0.4375, 0.375, 0.5, 0.25, 0.1472, 0.4724, 0.2659, 0.607, -0.1277, 0.5011, 0.191, 0.7586, 0.1824, 0.8872, -0.1432, 0.7599, 0.531, 0.7514, 0.5075, 0.9079, 0.253, 0.7488, 0.4496, 0.4969, 0.4418, 0.6243, 0.1291, 0.5013, 0.4378, 0.7516, 0.4554, 0.8973, 0.1254, 0.7514, 0.8097, 0.9208, 0.577, 0.8585, 0.8166, 0.7541, 0.4375, 4.762e-05, 0.4364, 0.1239, 0.1256, 0.0009148, 0.4352, 0.2479, 0.4491, 0.374, 0.1215, 0.2472, 0.4991, 0.2463, 0.6563, 0.3111, 0.5036, 0.3751, 0.4375, 0.5, 0.4375, 0.625, 0.375, 0.5, 0.4375, 0.7501, 0.4375, 0.8785, 0.375, 0.7507, 0.312, 0.7504, 0.3117, 0.8801, 0.2408, 0.7507, 0.6883, 0.5, 0.6875, 0.625, 0.625, 0.5, 0.6876, 0.7502, 0.6875, 0.8753, 0.625, 0.7504, 0.5625, 0.752, 0.5625, 0.8734, 0.5, 0.7504, 0.6875, 2.682e-07, 0.6875, 0.125, 0.625, 0.0, 0.6967, 0.25, 0.7046, 0.375, 0.625, 0.25, 0.5625, 0.25, 0.5625, 0.375, 0.5, 0.25, 0.5, 0.8125, 0.4375, 0.8125, 0.5, 1.125, 0.375, 0.8125, 0.3112, 0.8143, 0.375, 1.125, 0.375, 0.4375, 0.3002, 0.4438, 0.375, 0.75, 0.5, 0.5625, 0.4375, 0.5625, 0.5, 0.875, 0.4107, 0.3452, 0.6558, 0.3118, 0.5386, 0.2303, 0.2025, 0.7194, 0.2523, 0.5955, 0.2499, 0.9454, 0.75, 0.5572, 0.6875, 0.5622, 0.75, 0.875, 0.625, 0.5624, 0.5625, 0.562, 0.625, 0.875, 0.625, 0.1875, 0.5625, 0.1875, 0.625, 0.5, 0.4994, 0.8122, 0.5605, 0.8152, 0.4998, 1.126, 0.6243, 0.8157, 0.6916, 0.8107, 0.6262, 1.121, 0.625, 0.4389, 0.6917, 0.4491, 0.6249, 0.7506, 0.5, 0.5569, 0.5625, 0.558, 0.4999, 0.8745, 0.625, 0.5463, 0.6875, 0.55, 0.625, 0.8721, 0.6257, 0.1871, 0.6892, 0.1867, 0.6294, 0.4987, 0.2523, 0.5955, 0.3119, 0.5568, 0.2499, 0.9454, 0.3747, 0.552, 0.4376, 0.5507, 0.3748, 0.865, 0.375, 0.1867, 0.4374, 0.1871, 0.3751, 0.4994, 0.7142, 0.01498, 0.8747, 0.07248, 1.119, 0.05258, 0.1269, 0.08817, -0.03003, 0.04406, 0.1252, 0.01258, 0.3727, 0.4383, 0.4375, 0.4375, 0.375, 0.75, 0.7453, 0.8157, 0.695, 0.8077, 0.7485, 1.126, 0.625, 0.8125, 0.5625, 0.8125, 0.625, 1.125, 0.625, 0.4375, 0.5625, 0.4375, 0.625, 0.75, 0.4375, 0.0, 0.4375, 0.125, 0.375, 0.0, 0.4375, 0.25, 0.4375, 0.375, 0.375, 0.25, 0.7194, 0.9537, 0.8654, 0.9038, 0.557, 0.894, 0.1885, 0.000857, 0.1888, 0.1272, -0.125, 3.755e-06, 0.1867, 0.2457, 0.1923, 0.366, -0.1322, 0.2454, 0.542, 0.2525, 0.5432, 0.3798, 0.2299, 0.2501, 0.5625, 0.0, 0.5625, 0.125, 0.625, 0.0, 0.5625, 0.25, 0.5625, 0.375, 0.625, 0.25, 0.6894, 0.25, 0.7058, 0.375, 0.7635, 0.2499, 0.8111, 0.0006354, 0.8299, 0.1179, 1.119, 0.003534, 0.8504, 0.2319, 0.8392, 0.3484, 1.14, 0.2441, 0.4431, 0.2471, 0.432, 0.3723, 0.7589, 0.2797, 0.1396, 0.2441, 0.1185, 0.3606, 0.4431, 0.2471, 0.1185, 0.3606, 0.1355, 0.5002, 0.432, 0.3723, 0.432, 0.3723, 0.4274, 0.4997, 0.7612, 0.3753, 0.8504, 0.2319, 0.6558, 0.3118, 0.8392, 0.3484, 0.4152, 0.7904, 0.2801, 0.8679, 0.557, 0.894, 0.7132, 0.8321, 0.557, 0.894, 0.8654, 0.9038, 0.4248, 0.9963, 0.5021, 1.121, 0.8111, 1.001, 0.5021, 0.1208, 0.5386, 0.2303, 0.8299, 0.1179, 0.8299, 0.1179, 0.8504, 0.2319, 1.127, 0.1238, 0.625, 0.25, 0.625, 0.375, 0.6894, 0.25, 0.7058, 0.375, 0.6654, 0.4375, 0.698, 0.5, 0.7987, 0.375, 0.749, 0.4378, 0.791, 0.4998, 0.5, 0.25, 0.5, 0.375, 0.5625, 0.25, 0.5, 0.375, 0.5, 0.5, 0.5625, 0.375, 0.5625, 0.375, 0.5625, 0.5, 0.625, 0.375, 0.5, 0.0, 0.5, 0.125, 0.5625, 0.0, 0.5, 0.125, 0.5, 0.25, 0.5625, 0.125, 0.5625, 0.125, 0.5625, 0.25, 0.625, 0.125, 0.8678, 0.2454, 0.8559, 0.3738, 0.542, 0.2525, 0.8559, 0.3738, 0.8723, 0.5011, 0.5432, 0.3798, 0.5432, 0.3798, 0.5529, 0.4996, 0.2219, 0.3753, 0.4991, 0.2463, 0.5036, 0.3751, 0.1867, 0.2457, 0.8084, 0.3727, 0.6563, 0.3111, 0.8111, 0.2484, 0.7132, 0.8321, 0.8781, 0.7579, 0.5666, 0.764, 0.5045, 0.003202, 0.5005, 0.1256, 0.1885, 0.000857, 0.5005, 0.1256, 0.4991, 0.2463, 0.1888, 0.1272, 0.1888, 0.1272, 0.1867, 0.2457, -0.125, 0.1259, 0.375, 0.25, 0.375, 0.375, 0.2976, 0.249, 0.375, 0.375, 0.375, 0.5, 0.2947, 0.3753, 0.6413, 0.005051, 0.5075, -0.09211, 0.8708, -0.09474, 0.5, 0.25, 0.5, 0.375, 0.4375, 0.25, 0.5, 0.375, 0.5, 0.5, 0.4375, 0.375, 0.4375, 0.375, 0.4375, 0.5, 0.375, 0.375, 0.4375, 0.25, 0.375, 0.25, 0.375, 0.125, 0.5, 0.125, 0.5, 0.25, 0.4375, 0.125, 0.4375, 0.125, 0.4375, 0.25, 0.375, 0.125, 0.625, 0.125, 0.5625, 0.125, 0.625, 0.4375, 0.5625, 0.125, 0.5, 0.125, 0.5625, 0.4375, 0.5625, 0.4375, 0.5, 0.4375, 0.5625, 0.75, 0.625, 0.5, 0.5625, 0.5, 0.625, 0.8125, 0.5625, 0.5, 0.5, 0.5, 0.5625, 0.8125, 0.5625, 0.8125, 0.5, 0.8125, 0.5625, 1.125, 0.7442, 0.5045, 0.6899, 0.4981, 0.7453, 0.8157, 0.6899, 0.4981, 0.625, 0.5, 0.695, 0.8077, 0.695, 0.8077, 0.625, 0.8125, 0.6929, 1.123, 0.1269, 0.08817, 0.1252, 0.01258, 0.4383, 0.04519, 0.4374, 0.1252, 0.4998, 0.1256, 0.4375, 0.4375, 0.4375, 0.4375, 0.5, 0.4378, 0.4375, 0.7497, 0.3751, 0.4994, 0.4375, 0.4996, 0.3706, 0.8135, 0.4375, 0.4996, 0.4992, 0.4999, 0.4376, 0.812, 0.4376, 0.812, 0.4994, 0.8122, 0.4374, 1.125, 0.2008, 0.5003, 0.2456, 0.5141, 0.2066, 0.7142, 0.3437, 0.06979, 0.1871, 0.1269, 0.4987, 0.09964, 0.9179, 0.8467, 0.8723, 0.7511, 0.6078, 0.8629, 0.3748, 0.865, 0.4375, 0.8709, 0.375, 1.187, 0.4375, 0.8709, 0.4999, 0.8745, 0.4374, 1.187, 0.4374, 0.1871, 0.4995, 0.1872, 0.4375, 0.4996, 0.3761, 0.2921, 0.4376, 0.2405, 0.3747, 0.552, 0.4376, 0.2405, 0.5, 0.2502, 0.4376, 0.5507, 0.4376, 0.5507, 0.5, 0.5569, 0.4375, 0.8709, 0.2627, 0.3544, 0.3155, 0.3075, 0.2523, 0.5955, 0.3155, 0.3075, 0.3761, 0.2921, 0.3119, 0.5568, 0.3119, 0.5568, 0.3747, 0.552, 0.3092, 0.857, 0.6257, 0.1871, 0.657, 0.03072, 0.6892, 0.1867, 0.6874, 0.8737, 0.7377, 0.8792, 0.6892, 1.187, 0.5003, 0.1115, 0.3446, 0.05673, 0.5774, 0.02816, 0.625, 0.2464, 0.6875, 0.247, 0.625, 0.5463, 0.6875, 0.247, 0.75, 0.2503, 0.6875, 0.55, 0.6875, 0.55, 0.7457, 0.6413, 0.6874, 0.8737, 0.5, 0.2502, 0.5626, 0.2693, 0.5, 0.5569, 0.5626, 0.2693, 0.625, 0.2464, 0.5625, 0.558, 0.5625, 0.558, 0.625, 0.5463, 0.5625, 0.8748, 0.6262, 0.1215, 0.6937, 0.1239, 0.625, 0.4389, 0.1239, 0.09205, 0.1192, 0.03539, 0.4491, 0.03247, 0.6917, 0.4491, 0.7371, 0.4411, 0.6888, 0.7514, 0.6294, 0.4987, 0.6904, 0.5003, 0.6243, 0.8157, 0.5003, 0.1115, 0.5774, 0.02816, 0.8107, 0.1199, 0.8107, 0.1199, 0.8076, 0.06962, 1.124, 0.09205, 0.4992, 0.4999, 0.5614, 0.5007, 0.4994, 0.8122, 0.5007, 0.03114, 0.4987, 0.09964, 0.8152, 0.02235, 0.5605, 0.8152, 0.6243, 0.8157, 0.5625, 1.127, 0.625, 0.875, 0.5625, 0.875, 0.625, 1.188, 0.5625, 0.875, 0.5, 0.875, 0.5625, 1.188, 0.5625, 0.1875, 0.5, 0.1875, 0.5625, 0.5, 0.625, 0.25, 0.5625, 0.25, 0.625, 0.5624, 0.5625, 0.25, 0.5, 0.25, 0.5625, 0.562, 0.5625, 0.562, 0.5, 0.5625, 0.5625, 0.875, 0.75, 0.2498, 0.6875, 0.2501, 0.75, 0.5572, 0.6875, 0.2501, 0.625, 0.25, 0.6875, 0.5622, 0.6875, 0.5622, 0.625, 0.5624, 0.6875, 0.875, 0.5943, 0.3437, 0.5614, 0.5007, 0.5628, 0.1876, 0.186, 0.8714, 0.1737, 1.192, 0.2173, 1.193, 0.1737, 0.1924, 0.219, 0.4248, 0.2173, 0.1928, 0.657, 0.03072, 0.6874, -0.1263, 0.6892, 0.1867, 0.2957, 0.236, 0.2062, 0.2022, 0.2203, 0.5032, 0.657, 0.03072, 0.6257, 0.1871, 0.625, -0.1279, 0.5, 0.25, 0.4375, 0.25, 0.5, 0.5625, 0.4375, 0.25, 0.375, 0.25, 0.4375, 0.5625, 0.4375, 0.5625, 0.375, 0.5625, 0.4375, 0.875, 0.375, 0.125, 0.3045, 0.1318, 0.375, 0.4375, 0.3045, 0.1318, 0.2558, 0.1187, 0.3002, 0.4438, 0.3002, 0.4438, 0.2594, 0.4311, 0.3157, 0.7515, 0.375, 0.5, 0.3163, 0.4226, 0.375, 0.8125, 0.3112, 0.8143, 0.2726, 0.6201, 0.2509, 0.8111, 0.3112, 0.8143, 0.2509, 0.8111, 0.3045, 1.132, 0.5, 0.5, 0.4375, 0.5, 0.5, 0.8125, 0.4375, 0.5, 0.375, 0.5, 0.4375, 0.8125, 0.4375, 0.8125, 0.375, 0.8125, 0.4375, 1.125, 0.625, 0.25, 0.625, 0.375, 0.5625, 0.25, 0.625, 0.375, 0.625, 0.5, 0.5625, 0.375, 0.5625, 0.375, 0.5625, 0.5, 0.5, 0.375, 0.3816, 0.9537, 0.1824, 0.8872, 0.577, 0.8585, 0.7945, 0.3753, 0.7606, 0.5, 0.7046, 0.375, 0.7046, 0.375, 0.6883, 0.5, 0.625, 0.375, 0.75, 1.0, 0.7425, 1.156, 0.6875, 1.0, 0.577, 0.8585, 0.5084, 0.7576, 0.8166, 0.7541, 0.6875, 0.125, 0.6967, 0.25, 0.625, 0.125, 0.625, 0.7504, 0.625, 0.8761, 0.5625, 0.752, 0.625, 0.8761, 0.625, 1.01, 0.5625, 0.8734, 0.5625, 0.8734, 0.5626, 0.9965, 0.5, 0.8745, 0.7481, 0.7488, 0.7492, 0.8741, 0.6876, 0.7502, 0.7492, 0.8741, 0.75, 1.0, 0.6875, 0.8753, 0.6875, 0.8753, 0.6875, 1.005, 0.625, 0.8761, 0.7606, 0.5, 0.7495, 0.6247, 0.6883, 0.5, 0.7495, 0.6247, 0.7481, 0.7488, 0.6875, 0.625, 0.6875, 0.625, 0.6876, 0.7502, 0.625, 0.625, 0.375, 0.7507, 0.3747, 0.8784, 0.312, 0.7504, 0.3747, 0.8784, 0.3761, 0.9827, 0.3117, 0.8801, 0.3117, 0.8801, 0.3155, 0.9692, 0.2502, 0.8679, 0.5, 0.7504, 0.5, 0.8745, 0.4375, 0.7501, 0.5, 0.8745, 0.5, 1.003, 0.4375, 0.8785, 0.4375, 0.8785, 0.4376, 1.018, 0.3747, 0.8784, 0.5, 0.5, 0.5, 0.625, 0.4375, 0.5, 0.5, 0.625, 0.5, 0.7504, 0.4375, 0.625, 0.4375, 0.625, 0.4375, 0.7501, 0.375, 0.625, 0.1917, 0.00431, 0.3446, 0.05673, 0.1867, 0.09437, 0.1205, 0.3702, 0.1291, 0.5013, -0.1916, 0.3727, 0.8084, 0.3727, 0.8124, 0.4965, 0.5036, 0.3751, 0.7541, 0.2499, 0.7661, 0.375, 0.4352, 0.2479, 0.7661, 0.375, 0.7621, 0.4998, 0.4491, 0.374, 0.1205, 0.3702, 0.2851, 0.4348, 0.1291, 0.5013, 0.75, 0.0, 0.75, 0.125, 0.4375, 4.762e-05, 0.75, 0.125, 0.7541, 0.2499, 0.4364, 0.1239, 0.4364, 0.1239, 0.4352, 0.2479, 0.1237, 0.1237, 0.1254, 0.7514, 0.1259, 0.8897, -0.1834, 0.7541, 0.1259, 0.8897, 0.1192, 1.035, -0.1903, 0.9208, 0.8076, 0.06962, 0.5774, 0.02816, 0.8097, -0.07916, 0.7506, 0.7517, 0.754, 0.8769, 0.4378, 0.7516, 0.754, 0.8769, 0.7432, 0.9891, 0.4554, 0.8973, 0.4554, 0.8973, 0.4411, 0.9985, 0.1259, 0.8897, 0.7621, 0.4998, 0.7545, 0.5963, 0.4496, 0.4969, 0.7545, 0.5963, 0.7506, 0.7517, 0.4418, 0.6243, 0.4418, 0.6243, 0.4378, 0.7516, 0.1289, 0.6297, 0.5774, 0.02816, 0.577, -0.1415, 0.8097, -0.07916, 0.8792, 0.05397, 0.6413, 0.005051, 0.8708, -0.09474, 0.5084, 0.7576, 0.577, 0.8585, 0.191, 0.7586, 0.1824, 0.8872, 0.3816, 0.9537, 0.1917, 1.004, 0.1824, 0.8872, 0.1917, 1.004, -0.1292, 0.9053, 0.5774, 0.02816, 0.3816, -0.04633, 0.577, -0.1415, 0.3998, 0.97, 0.4376, 0.812, 0.4374, 1.125, 0.3998, 0.97, 0.362, 1.127, 0.3706, 0.8135, 0.375, 0.25, 0.375, 0.375, 0.4375, 0.25, 0.375, 0.375, 0.375, 0.5, 0.4375, 0.375, 0.4375, 0.375, 0.4375, 0.5, 0.5, 0.375, 0.8788, 0.9573, 0.9179, 0.8467, 0.6078, 0.8629, 0.3257, 0.5117, 0.2795, 0.696, 0.2456, 0.5141, 0.292, 0.3746, 0.3011, 0.5003, 0.375, 0.375, 0.259, 0.004372, 0.2675, 0.1182, 0.3157, 0.02903, 0.4376, 0.812, 0.3998, 0.97, 0.3706, 0.8135, 0.4935, 0.9406, 0.6078, 0.8629, 0.3579, 0.8667, 0.375, 0.75, 0.375, 0.875, 0.4375, 0.75, 0.375, 0.875, 0.375, 1.0, 0.4373, 0.8797, 0.4373, 0.8797, 0.4375, 0.9989, 0.4999, 0.8784, 0.2486, 0.7506, 0.2534, 0.8729, 0.304, 0.7528, 0.2534, 0.8729, 0.2578, 0.9909, 0.3074, 0.8794, 0.3074, 0.8794, 0.3109, 1.002, 0.375, 0.875, 0.2412, 0.626, 0.2486, 0.7506, 0.3073, 0.6263, 0.3073, 0.6263, 0.304, 0.7528, 0.375, 0.625, 0.625, 0.75, 0.6248, 0.8791, 0.7046, 0.7593, 0.6248, 0.8791, 0.6249, 1.002, 0.6956, 0.8845, 0.6956, 0.8845, 0.6888, 1.003, 0.7449, 0.8769, 0.5, 0.75, 0.4999, 0.8784, 0.5625, 0.75, 0.4999, 0.8784, 0.5, 0.9997, 0.5623, 0.8794, 0.5623, 0.8794, 0.5625, 1.0, 0.6248, 0.8791, 0.5, 0.5, 0.5, 0.625, 0.5625, 0.5, 0.5, 0.625, 0.5, 0.75, 0.5625, 0.625, 0.5625, 0.625, 0.5625, 0.75, 0.625, 0.625, 0.1997, 0.2345, 0.0319, 0.2974, 0.1592, 0.3912, 0.5666, 0.764, 0.7127, 0.6991, 0.6933, 0.5993, 0.4107, 0.3452, 0.2688, 0.4809, 0.4852, 0.498, 0.3257, 0.5117, 0.375, 0.1867, 0.3751, 0.4994, 0.3257, 0.5117, 0.2456, 0.5141, 0.2985, 0.1856, 0.375, 0.875, 0.2929, 0.8695, 0.3144, 1.111, 0.2173, 0.1928, 0.2678, 0.3078, 0.3144, 0.1109, 0.7142, 0.01498, 0.8788, -0.04265, 0.4935, -0.0594, 0.3058, 0.05576, 0.3706, -0.1865, 0.362, 0.1269, 0.8781, 0.7579, 0.8654, 0.9038, 1.171, 0.7701, 0.1876, 0.9193, -0.01852, 0.9783, 0.2767, 1.044, 0.1876, 0.9193, 0.2767, 1.044, 0.4935, 0.9406, 0.5666, 0.764, 0.4152, 0.7904, 0.557, 0.894, 0.2801, 0.8679, 0.3544, 0.9522, 0.557, 0.894, 0.2008, 0.5003, 0.2172, 0.2767, 0.2456, 0.5141, 0.5169, 0.5017, 0.3794, 0.5639, 0.4564, 0.6333, 0.2655, 0.6252, 0.2493, 0.7507, 0.4564, 0.6333, 0.4578, 0.3463, 0.6761, 0.3023, 0.5261, 0.2418, 0.1478, 0.7526, 0.1565, 0.8973, 0.4488, 0.7521, 0.6078, 0.8629, 0.4935, 0.9406, 0.8788, 0.9573, 0.4498, 0.8794, 0.3557, 0.9824, 0.7443, 0.8729, 0.6078, 0.8629, 0.8723, 0.7511, 0.5863, 0.7652, 0.5003, 0.04196, 0.7142, 0.01498, 0.4935, -0.0594, 0.9815, 0.9783, 1.188, 0.9193, 0.8654, 0.9038, 0.4852, 0.498, 0.5617, 0.6303, 0.8259, 0.493, 0.5617, 0.6303, 0.5863, 0.7652, 0.876, 0.6314, 0.876, 0.6314, 0.8723, 0.7511, 1.149, 0.6278, 0.2172, 0.2767, 0.2499, -0.05457, 0.2985, 0.1856, 0.1494, 0.6278, 0.1478, 0.7526, 0.4438, 0.6255, 0.4438, 0.6255, 0.4488, 0.7521, 0.7538, 0.626, 0.6558, 0.3118, 0.8504, 0.2319, 0.5386, 0.2303, 0.3579, 0.8667, 0.1876, 0.9193, 0.4935, 0.9406, 0.5617, 0.6303, 0.3695, 0.7035, 0.5863, 0.7652, 0.2347, 0.8324, 0.186, 0.8714, 0.2173, 1.193, 0.1934, 0.1161, 0.03198, 0.1771, 0.1997, 0.2345, 0.1934, 0.1161, 0.1997, 0.2345, 0.5021, 0.1208, 0.625, 0.5, 0.625, 0.625, 0.698, 0.5, 0.625, 0.625, 0.625, 0.75, 0.69, 0.6261, 0.69, 0.6261, 0.7046, 0.7593, 0.7523, 0.5963, 0.375, 0.5, 0.375, 0.625, 0.4375, 0.5, 0.375, 0.625, 0.375, 0.75, 0.4375, 0.625, 0.4375, 0.625, 0.4375, 0.75, 0.5, 0.625, 0.375, 0.0, 0.375, 0.125, 0.4375, 0.0, 0.375, 0.125, 0.375, 0.25, 0.4375, 0.125, 0.4375, 0.125, 0.4375, 0.25, 0.5, 0.125, 0.5005, 0.5005, 0.3511, 0.4362, 0.5036, 0.3751, 0.5336, 0.628, 0.531, 0.7514, 0.2507, 0.6247, 0.1291, 0.5013, 0.1289, 0.6297, -0.1876, 0.4965, 0.1289, 0.6297, 0.1254, 0.7514, -0.1809, 0.6295, 0.8191, 0.6295, 0.8166, 0.7541, 0.5013, 0.6242, 0.1256, 0.0009148, 0.1237, 0.1237, -0.1843, 0.00284, 0.8103, 0.1233, 0.9668, 0.1857, 0.8111, 0.2484, 0.8103, 0.1233, 0.8111, 0.2484, 0.5005, 0.1256, 0.375, 0.5, 0.375, 0.625, 0.3111, 0.5002, 0.375, 0.625, 0.375, 0.7507, 0.3122, 0.6251, 0.3122, 0.6251, 0.312, 0.7504, 0.2463, 0.6252, 0.625, 0.5, 0.625, 0.625, 0.5625, 0.5, 0.625, 0.625, 0.625, 0.7504, 0.5625, 0.625, 0.5625, 0.625, 0.5625, 0.752, 0.5, 0.625, 0.625, 0.0, 0.625, 0.125, 0.5625, 5.96e-08, 0.625, 0.125, 0.625, 0.25, 0.5625, 0.125, 0.5625, 0.125, 0.5625, 0.25, 0.5, 0.125, 0.5, 0.125, 0.4375, 0.125, 0.5, 0.4375, 0.4375, 0.125, 0.375, 0.125, 0.4375, 0.4375, 0.4375, 0.4375, 0.375, 0.4375, 0.4375, 0.75, 0.5, 0.875, 0.4375, 0.875, 0.5, 1.188, 0.4375, 0.875, 0.375, 0.875, 0.4375, 1.188, 0.4375, 0.1875, 0.375, 0.1875, 0.4375, 0.5, 0.75, 0.875, 0.6875, 0.875, 0.7483, 1.188, 0.6875, 0.875, 0.625, 0.875, 0.6877, 1.187, 0.6877, 0.1874, 0.625, 0.1875, 0.6899, 0.4981, 0.4998, 0.1256, 0.5625, 0.1271, 0.5, 0.4378, 0.5625, 0.1271, 0.6262, 0.1215, 0.5626, 0.4375, 0.5626, 0.4375, 0.625, 0.4389, 0.5625, 0.7501, 0.4999, 0.8745, 0.5625, 0.8748, 0.4995, 1.187, 0.5625, 0.8748, 0.625, 0.8721, 0.5628, 1.188, 0.5007, 0.03114, 0.3437, 0.06979, 0.4987, 0.09964, 0.3579, 0.8667, 0.5863, 0.7652, 0.1712, 0.7701, 0.3092, 0.857, 0.3748, 0.865, 0.2985, 1.186, 0.3695, 0.7035, 0.1712, 0.7701, 0.5863, 0.7652, 0.7149, 0.05067, 0.8714, -0.01306, 0.616, -0.01513, 0.3794, 0.5639, 0.2655, 0.6252, 0.4564, 0.6333, 0.2941, 0.4503, 0.3727, 0.4383, 0.3109, 0.7537, 0.7485, 0.1256, 0.6929, 0.123, 0.7499, 0.4375, 0.6929, 0.123, 0.625, 0.125, 0.6877, 0.4375, 0.6877, 0.4375, 0.625, 0.4375, 0.6875, 0.75, 0.3794, 0.5639, 0.5169, 0.5017, 0.26, 0.4688, 0.698, 0.5, 0.749, 0.4378, 0.7058, 0.375, 0.02303, 0.6947, -0.1219, 0.7579, 0.1712, 0.7701, 0.875, 3.755e-06, 0.875, 0.1259, 0.5572, -2.7e-05, 0.875, 0.1259, 0.8678, 0.2454, 0.5318, 0.1249, 0.5318, 0.1249, 0.542, 0.2525, 0.2438, 0.1563, 0.625, 0.0, 0.625, 0.125, 0.6875, 0.0, 0.625, 0.125, 0.625, 0.25, 0.6875, 0.125, 0.6875, 0.125, 0.6894, 0.25, 0.75, 0.125, 0.1187, 0.003534, 0.1273, 0.1238, 0.4311, 0.00485, 0.1273, 0.1238, 0.1396, 0.2441, 0.4355, 0.126, 0.4355, 0.126, 0.4431, 0.2471, 0.7545, 0.1182, 0.5084, 0.7576, 0.3424, 0.6868, 0.5013, 0.6242, 0.2851, 0.4348, 0.4496, 0.4969, 0.1291, 0.5013, 0.3424, 0.6868, 0.5084, 0.7576, 0.191, 0.7586, 0.1097, 0.6871, -0.19, 0.6082, 0.2659, 0.607, 0.1097, 0.6871, 0.191, 0.7586, -0.1432, 0.7599, 0.191, 0.7586, 0.1097, 0.6871, 0.3424, 0.6868, 0.6613, 0.5609, 0.8191, 0.6295, 0.5013, 0.6242, 0.8568, 0.7599, 0.8761, 0.6907, 1.11, 0.6871, 0.864, 0.3633, 1.032, 0.2974, 0.8527, 0.2342, 0.8761, 0.6907, 0.81, 0.6082, 1.11, 0.6871, 0.3446, 0.05673, 0.1917, 0.00431, 0.5774, 0.02816, 0.2851, 0.4348, 0.1205, 0.3702, 0.4491, 0.374, 0.8191, 0.6295, 0.6613, 0.5609, 0.8124, 0.4965, 0.6933, 0.5993, 0.8835, 0.4938, 0.5169, 0.5017, 0.6613, 0.5609, 0.5005, 0.5005, 0.8124, 0.4965, 0.6654, 0.4375, 0.625, 0.5, 0.698, 0.5, 0.3511, 0.4362, 0.1923, 0.366, 0.5036, 0.3751, 0.6563, 0.3111, 0.4991, 0.2463, 0.8111, 0.2484, 0.6563, 0.3111, 0.8084, 0.3727, 0.5036, 0.3751, 0.749, 0.4378, 0.7987, 0.375, 0.7058, 0.375, 0.749, 0.4378, 0.698, 0.5, 0.791, 0.4998, 0.9668, 0.1857, 0.8103, 0.1233, 1.124, 0.1237, 0.9668, 0.1857, 1.122, 0.2472, 0.8111, 0.2484, 0.6654, 0.4375, 0.7058, 0.375, 0.625, 0.375, 0.8299, 0.1179, 1.127, 0.1238, 1.119, 0.003534, 0.4554, 0.8973, 0.1259, 0.8897, 0.1254, 0.7514, 0.4364, 0.1239, 0.1237, 0.1237, 0.1256, 0.0009148, 0.4491, 0.374, 0.1205, 0.3702, 0.1215, 0.2472, 0.4375, 0.625, 0.375, 0.625, 0.375, 0.5, 0.4375, 0.8785, 0.3747, 0.8784, 0.375, 0.7507, 0.3117, 0.8801, 0.2502, 0.8679, 0.2408, 0.7507, 0.6875, 0.625, 0.625, 0.625, 0.625, 0.5, 0.6875, 0.8753, 0.625, 0.8761, 0.625, 0.7504, 0.5625, 0.8734, 0.5, 0.8745, 0.5, 0.7504, 0.6875, 0.125, 0.625, 0.125, 0.625, 0.0, 0.7046, 0.375, 0.625, 0.375, 0.625, 0.25, 0.5625, 0.375, 0.5, 0.375, 0.5, 0.25, 0.4375, 0.8125, 0.4375, 1.125, 0.5, 1.125, 0.3112, 0.8143, 0.3045, 1.132, 0.375, 1.125, 0.3002, 0.4438, 0.3157, 0.7515, 0.375, 0.75, 0.5, 0.25, 0.4375, 0.25, 0.4375, 0.125, 0.4375, 0.5625, 0.4375, 0.875, 0.5, 0.875, 0.6875, 0.5622, 0.6875, 0.875, 0.75, 0.875, 0.5625, 0.562, 0.5625, 0.875, 0.625, 0.875, 0.5625, 0.1875, 0.5625, 0.5, 0.625, 0.5, 0.5, 0.125, 0.4375, 0.125, 0.4375, 0.0, 0.5605, 0.8152, 0.5625, 1.127, 0.4998, 1.126, 0.6916, 0.8107, 0.6937, 1.124, 0.6262, 1.121, 0.6917, 0.4491, 0.6888, 0.7514, 0.6249, 0.7506, 0.4375, 0.5, 0.375, 0.5, 0.375, 0.375, 0.5, 0.5, 0.4375, 0.5, 0.4375, 0.375, 0.5, 0.375, 0.4375, 0.375, 0.4375, 0.25, 0.375, 0.5, 0.3111, 0.5002, 0.2947, 0.3753, 0.375, 0.375, 0.2947, 0.3753, 0.2976, 0.249, 0.5625, 0.558, 0.5625, 0.8748, 0.4999, 0.8745, 0.6875, 0.55, 0.6874, 0.8737, 0.625, 0.8721, 0.6892, 0.1867, 0.6904, 0.5003, 0.6294, 0.4987, 0.3119, 0.5568, 0.3092, 0.857, 0.2499, 0.9454, 0.4376, 0.5507, 0.4375, 0.8709, 0.3748, 0.865, 0.4374, 0.1871, 0.4375, 0.4996, 0.3751, 0.4994, 0.4375, 0.4375, 0.4375, 0.7497, 0.375, 0.75, 0.695, 0.8077, 0.6929, 1.123, 0.7485, 1.126, 0.5625, 0.8125, 0.5625, 1.125, 0.625, 1.125, 0.5625, 0.4375, 0.5625, 0.75, 0.625, 0.75, 0.1867, 0.2457, -0.1322, 0.2454, -0.125, 0.1259, 0.4375, 0.125, 0.375, 0.125, 0.375, 0.0, 0.4375, 0.375, 0.375, 0.375, 0.375, 0.25, 0.1888, 0.1272, -0.125, 0.1259, -0.125, 3.755e-06, 0.4991, 0.2463, 0.1867, 0.2457, 0.1888, 0.1272, 0.1923, 0.366, -0.1441, 0.3738, -0.1322, 0.2454, 0.5432, 0.3798, 0.2219, 0.3753, 0.2299, 0.2501, 0.5625, 0.125, 0.625, 0.125, 0.625, 0.0, 0.5625, 0.375, 0.625, 0.375, 0.625, 0.25, 0.7058, 0.375, 0.7987, 0.375, 0.7635, 0.2499, 0.4418, 0.6243, 0.1289, 0.6297, 0.1291, 0.5013, 0.5005, 0.1256, 0.1888, 0.1272, 0.1885, 0.000857, 0.8392, 0.3484, 1.119, 0.3606, 1.14, 0.2441, 0.432, 0.3723, 0.7612, 0.3753, 0.7589, 0.2797, 0.1185, 0.3606, 0.432, 0.3723, 0.4431, 0.2471, 0.1355, 0.5002, 0.4274, 0.4997, 0.432, 0.3723, 0.5021, 0.1208, 0.8299, 0.1179, 0.8111, 0.0006354, 0.5386, 0.2303, 0.8504, 0.2319, 0.8299, 0.1179, 0.8504, 0.2319, 1.14, 0.2441, 1.127, 0.1238, 0.625, 0.375, 0.7058, 0.375, 0.6894, 0.25, 0.5, 0.375, 0.5625, 0.375, 0.5625, 0.25, 0.5, 0.5, 0.5625, 0.5, 0.5625, 0.375, 0.5625, 0.5, 0.625, 0.5, 0.625, 0.375, 0.5, 0.125, 0.5625, 0.125, 0.5625, 0.0, 0.5, 0.25, 0.5625, 0.25, 0.5625, 0.125, 0.5625, 0.25, 0.625, 0.25, 0.625, 0.125, 0.8559, 0.3738, 0.5432, 0.3798, 0.542, 0.2525, 0.8723, 0.5011, 0.5529, 0.4996, 0.5432, 0.3798, 0.5529, 0.4996, 0.2448, 0.5, 0.2219, 0.3753, 0.5036, 0.3751, 0.1923, 0.366, 0.1867, 0.2457, 0.5625, 0.625, 0.625, 0.625, 0.625, 0.5, 0.5623, 0.8794, 0.6248, 0.8791, 0.625, 0.75, 0.6956, 0.8845, 0.7449, 0.8769, 0.7525, 0.7517, 0.3073, 0.6263, 0.375, 0.625, 0.375, 0.5, 0.3074, 0.8794, 0.375, 0.875, 0.375, 0.75, 0.4373, 0.8797, 0.4999, 0.8784, 0.5, 0.75, 0.4375, 0.375, 0.5, 0.375, 0.5, 0.25, 0.4498, 0.8794, 0.7443, 0.8729, 0.7515, 0.7506, 0.876, 0.6314, 1.149, 0.6278, 1.135, 0.5002, 0.2659, 0.607, -0.19, 0.6082, -0.1277, 0.5011, 0.1934, 0.1161, 0.5021, 0.1208, 0.4248, -0.003671, 0.4375, 0.625, 0.5, 0.625, 0.5, 0.5, 0.4375, 0.125, 0.5, 0.125, 0.5, 0.0, 0.5336, 0.628, 0.2507, 0.6247, 0.2448, 0.5, 0.1824, 0.8872, -0.1292, 0.9053, -0.1432, 0.7599, 0.8103, 0.1233, 0.5005, 0.1256, 0.5045, 0.003202, 0.5075, 0.9079, 0.2561, 0.8741, 0.253, 0.7488, 0.5625, 0.625, 0.5, 0.625, 0.5, 0.5, 0.5625, 0.125, 0.5, 0.125, 0.5, 0.0, 0.4375, 0.4375, 0.4375, 0.75, 0.5, 0.75, 0.4375, 0.1875, 0.4375, 0.5, 0.5, 0.5, 0.6877, 0.1874, 0.6899, 0.4981, 0.7442, 0.5045, 0.5626, 0.4375, 0.5625, 0.7501, 0.5, 0.7499, 0.5628, 0.1876, 0.5614, 0.5007, 0.4992, 0.4999, 0.3122, 0.6251, 0.2463, 0.6252, 0.25, 0.4688, 0.2941, 0.4503, 0.3109, 0.7537, 0.2578, 0.7336, 0.6877, 0.4375, 0.6875, 0.75, 0.75, 0.75, 0.5318, 0.1249, 0.2438, 0.1563, 0.2498, -6.557e-07, 0.6875, 0.125, 0.75, 0.125, 0.75, 0.0, 0.4355, 0.126, 0.7545, 0.1182, 0.7468, 0.004372])
me_cube.materials.append(mat_material)
me_cube.use_remesh_preserve_volume = False
me_cube.use_remesh_preserve_attributes = False
me_cube.use_mirror_vertex_groups = False
me_cube.update()

# ---- objects
ob_cube = bpy.data.objects.new('Cube', me_cube)
ob_sun = bpy.data.objects.new('Sun', light_sun)
ob_camera = bpy.data.objects.new('Camera', cam_camera_001)

# ---- transforms, parenting, visibility, modifiers, constraints
ob_cube.location = (0.0, 0.0, 0.0)
ob_cube.lineart.crease_threshold = 0.0
ob_sun.location = (32.47, -36.04, 8.97)
ob_sun.rotation_euler = (0.2629, 0.2585, -0.4199)
ob_sun.lineart.crease_threshold = 0.0
ob_camera.location = (0.0, -13.04, 5.568)
ob_camera.rotation_euler = (1.193, 0.01371, 0.02378)
ob_camera.lineart.crease_threshold = 0.0

# ---- collection membership
col_collection_1.objects.link(ob_cube)
col_collection_1.objects.link(ob_sun)
col_collection_1.objects.link(ob_camera)

# ---- scene / render settings (as saved in the file)
scene.camera = ob_camera
scene.frame_start = 1; scene.frame_end = 250; scene.frame_set(1)
scene.render.engine = 'CYCLES'
scene.render.resolution_percentage = 50
scene.render.dither_intensity = 0.0
scene.cycles.use_denoising = False
scene.cycles.samples = 10
scene.cycles.sampling_pattern = 'TABULATED_SOBOL'
scene.cycles.light_sampling_threshold = 0.0
scene.cycles.use_adaptive_sampling = False
scene.cycles.use_light_tree = False
scene.cycles.blur_glossy = 0.0
scene.cycles.pixel_filter_type = 'GAUSSIAN'
scene.cycles.sample_clamp_indirect = 0.0
scene.view_settings.view_transform = 'Standard'
bpy.context.view_layer.update()
